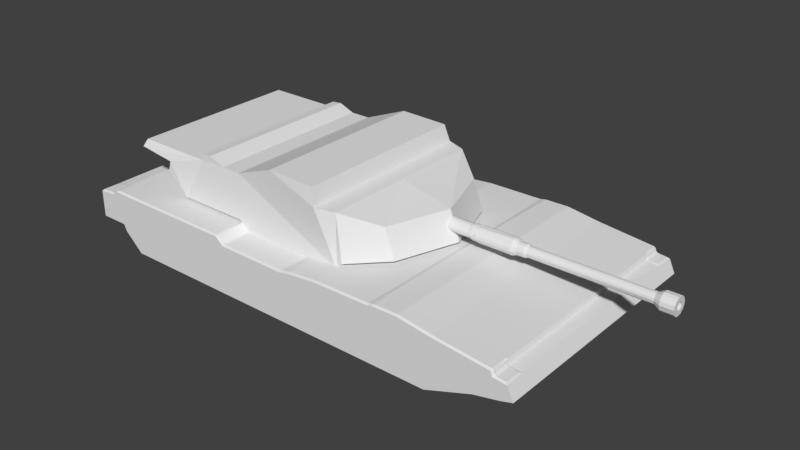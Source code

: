 # Source: Tank_basicV2WithUVMaps.blend  (saved by Blender 2.78.0; exported with 4.5.12 LTS)
import bpy
from mathutils import Matrix  # noqa: F401  (used for matrix-valued properties, if any)

bpy.ops.wm.read_factory_settings(use_empty=True)
scene = bpy.context.scene
scene.name = 'Scene'

# ---- collections
col_collection_1 = bpy.data.collections.new('Collection 1'); scene.collection.children.link(col_collection_1)

# ---- world
world_world = bpy.data.worlds.new('World'); scene.world = world_world
world_world.color = (0.05088, 0.05088, 0.05088)
world_world.use_sun_shadow = False
world_world.sun_shadow_jitter_overblur = 0.0
world_world.cycles.sampling_method = 'MANUAL'

# ---- meshes
me_wheels = bpy.data.meshes.new('Wheels')
me_wheels.from_pydata([(0.0, -2.314, 0.1473), (0.0, 2.367, 0.16), (0.0, 2.449, -0.03665), (0.0, 2.376, -0.2415), (0.0, 2.187, -0.3399), (0.0, 1.925, -0.2989), (0.0, 1.753, -0.1104), (0.0, 1.63, -0.2907), (0.0, 1.433, -0.3645), (0.0, 1.154, -0.2743), (0.0, 1.04, -0.07763), (0.0, 0.9577, -0.3071), (0.0, 0.761, -0.3481), (0.0, 0.4906, -0.2989), (0.0, 0.3595, -0.1104), (0.0, 0.2447, -0.2825), (0.0, 0.06443, -0.3399), (0.0, -0.2306, -0.2415), (0.0, -0.325, -0.08949), (0.0, -0.4515, -0.2831), (0.0, -0.6372, -0.3503), (0.0, -0.8625, -0.2792), (0.0, -1.009, -0.1172), (0.0, -1.088, -0.2594), (0.0, -1.278, -0.3345), (0.0, -1.574, -0.2713), (0.0, -1.7, -0.07368), (0.0, -1.827, -0.2673), (0.0, -2.048, -0.3306), (0.0, -2.254, -0.2673), (0.0, -2.373, -0.1094), (-1.5, -2.314, 0.1473), (-1.5, 2.367, 0.16), (-1.5, 2.449, -0.03665), (-1.5, 2.376, -0.2415), (-1.5, 2.187, -0.3399), (-1.5, 1.925, -0.2989), (-1.5, 1.753, -0.1104), (-1.5, 1.63, -0.2907), (-1.5, 1.433, -0.3645), (-1.5, 1.154, -0.2743), (-1.5, 1.04, -0.07763), (-1.5, 0.9577, -0.3071), (-1.5, 0.761, -0.3481), (-1.5, 0.4906, -0.2989), (-1.5, 0.3595, -0.1104), (-1.5, 0.2447, -0.2825), (-1.5, 0.06443, -0.3399), (-1.5, -0.2306, -0.2415), (-1.5, -0.325, -0.08949), (-1.5, -0.4515, -0.2831), (-1.5, -0.6372, -0.3503), (-1.5, -0.8625, -0.2792), (-1.5, -1.009, -0.1172), (-1.5, -1.088, -0.2594), (-1.5, -1.278, -0.3345), (-1.5, -1.574, -0.2713), (-1.5, -1.7, -0.07368), (-1.5, -1.827, -0.2673), (-1.5, -2.048, -0.3306), (-1.5, -2.254, -0.2673), (-1.5, -2.373, -0.1094), (1.5, -2.314, 0.1473), (1.5, 2.367, 0.16), (1.5, 2.449, -0.03665), (1.5, 2.376, -0.2415), (1.5, 2.187, -0.3399), (1.5, 1.925, -0.2989), (1.5, 1.753, -0.1104), (1.5, 1.63, -0.2907), (1.5, 1.433, -0.3645), (1.5, 1.154, -0.2743), (1.5, 1.04, -0.07763), (1.5, 0.9577, -0.3071), (1.5, 0.761, -0.3481), (1.5, 0.4906, -0.2989), (1.5, 0.3595, -0.1104), (1.5, 0.2447, -0.2825), (1.5, 0.06443, -0.3399), (1.5, -0.2306, -0.2415), (1.5, -0.325, -0.08949), (1.5, -0.4515, -0.2831), (1.5, -0.6372, -0.3503), (1.5, -0.8625, -0.2792), (1.5, -1.009, -0.1172), (1.5, -1.088, -0.2594), (1.5, -1.278, -0.3345), (1.5, -1.574, -0.2713), (1.5, -1.7, -0.07368), (1.5, -1.827, -0.2673), (1.5, -2.048, -0.3306), (1.5, -2.254, -0.2673), (1.5, -2.373, -0.1094)], [], [(28, 29, 60, 59), (15, 16, 47, 46), (2, 3, 34, 33), (29, 30, 61, 60), (16, 17, 48, 47), (3, 4, 35, 34), (17, 18, 49, 48), (4, 5, 36, 35), (30, 0, 31, 61), (18, 19, 50, 49), (5, 6, 37, 36), (19, 20, 51, 50), (6, 7, 38, 37), (20, 21, 52, 51), (7, 8, 39, 38), (21, 22, 53, 52), (8, 9, 40, 39), (22, 23, 54, 53), (9, 10, 41, 40), (23, 24, 55, 54), (10, 11, 42, 41), (24, 25, 56, 55), (11, 12, 43, 42), (25, 26, 57, 56), (12, 13, 44, 43), (26, 27, 58, 57), (13, 14, 45, 44), (0, 1, 32, 31), (27, 28, 59, 58), (14, 15, 46, 45), (1, 2, 33, 32), (29, 28, 90, 91), (16, 15, 77, 78), (3, 2, 64, 65), (30, 29, 91, 92), (17, 16, 78, 79), (4, 3, 65, 66), (18, 17, 79, 80), (5, 4, 66, 67), (0, 30, 92, 62), (19, 18, 80, 81), (6, 5, 67, 68), (20, 19, 81, 82), (7, 6, 68, 69), (21, 20, 82, 83), (8, 7, 69, 70), (22, 21, 83, 84), (9, 8, 70, 71), (23, 22, 84, 85), (10, 9, 71, 72), (24, 23, 85, 86), (11, 10, 72, 73), (25, 24, 86, 87), (12, 11, 73, 74), (26, 25, 87, 88), (13, 12, 74, 75), (27, 26, 88, 89), (14, 13, 75, 76), (1, 0, 62, 63), (28, 27, 89, 90), (15, 14, 76, 77), (2, 1, 63, 64), (62, 92, 91, 90, 89, 88, 87, 86, 85, 84, 83, 82, 81, 80, 79, 78, 77, 76, 75, 74, 73, 72, 71, 70, 69, 68, 67, 66, 65, 64, 63), (31, 32, 33, 34, 35, 36, 37, 38, 39, 40, 41, 42, 43, 44, 45, 46, 47, 48, 49, 50, 51, 52, 53, 54, 55, 56, 57, 58, 59, 60, 61)])
_uv = me_wheels.uv_layers.new(name='UVMap')
_uv.uv.foreach_set('vector', [0.7386, 0.5859, 0.7119, 0.5859, 0.7119, 0.3906, 0.7386, 0.3906, 0.5891, 0.5859, 0.6126, 0.5859, 0.6126, 0.7811, 0.5891, 0.7811, 0.8356, 0.5859, 0.8637, 0.5859, 0.8637, 0.7811, 0.8356, 0.7811, 0.7675, 0.5859, 0.784, 0.5859, 0.784, 0.7811, 0.7675, 0.7811, 0.6126, 0.5859, 0.651, 0.5859, 0.651, 0.7811, 0.6126, 0.7811, 0.6082, 0.1953, 0.5835, 0.1953, 0.5835, 0.0, 0.6082, 0.0, 0.9835, 0.5859, 1.0, 0.5859, 1.0, 0.7811, 0.9835, 0.7811, 0.5835, 0.1953, 0.5494, 0.1953, 0.5494, 1.552e-08, 0.5835, 0.0, 0.784, 0.5859, 0.8184, 0.5859, 0.8184, 0.7811, 0.784, 0.7811, 0.895, 0.5859, 0.9251, 0.5859, 0.9251, 0.7811, 0.895, 0.7811, 0.5494, 0.1953, 0.5271, 0.1953, 0.5271, 1.552e-08, 0.5494, 1.552e-08, 0.6807, 0.1953, 0.6564, 0.1953, 0.6564, 0.0, 0.6807, 0.0, 0.9835, 0.5859, 0.9552, 0.5859, 0.9552, 0.3906, 0.9835, 0.3906, 0.6564, 0.1953, 0.6271, 0.1953, 0.6271, 0.0, 0.6564, 0.0, 0.5271, 0.5859, 0.5528, 0.5859, 0.5528, 0.7811, 0.5271, 0.7811, 0.6271, 0.1953, 0.6082, 0.1953, 0.6082, 0.0, 0.6271, 0.0, 0.5528, 0.5859, 0.5891, 0.5859, 0.5891, 0.7811, 0.5528, 0.7811, 0.09104, 0.8047, 0.06982, 0.8047, 0.06982, 0.6094, 0.09104, 0.6094, 0.02687, 0.8047, 0.04846, 0.8047, 0.04846, 1.0, 0.02687, 1.0, 0.6807, 0.1953, 0.7055, 0.1953, 0.7055, 0.3906, 0.6807, 0.3906, 0.8637, 0.5859, 0.895, 0.5859, 0.895, 0.7811, 0.8637, 0.7811, 0.7055, 0.1953, 0.7441, 0.1953, 0.7441, 0.3906, 0.7055, 0.3906, 0.651, 0.5859, 0.6767, 0.5859, 0.6767, 0.7811, 0.651, 0.7811, 0.04846, 0.8047, 0.06982, 0.8047, 0.06982, 1.0, 0.04846, 1.0, 0.6767, 0.5859, 0.7119, 0.5859, 0.7119, 0.7811, 0.6767, 0.7811, 0.9552, 0.5859, 0.9251, 0.5859, 0.9251, 0.3906, 0.9552, 0.3906, 0.09104, 0.8047, 0.1111, 0.8047, 0.1111, 1.0, 0.09104, 1.0, 0.1955, 0.6094, 0.1955, 3.104e-08, 0.391, 0.0, 0.391, 0.6094, 0.7675, 0.5859, 0.7386, 0.5859, 0.7386, 0.3906, 0.7675, 0.3906, 3.011e-08, 0.8047, 0.02687, 0.8047, 0.02687, 1.0, 6.216e-08, 1.0, 0.8184, 0.5859, 0.8356, 0.5859, 0.8356, 0.7811, 0.8184, 0.7811, 0.7119, 0.5859, 0.7386, 0.5859, 0.7386, 0.7811, 0.7119, 0.7811, 0.6126, 0.5859, 0.5891, 0.5859, 0.5891, 0.3906, 0.6126, 0.3906, 0.8637, 0.5859, 0.8356, 0.5859, 0.8356, 0.3906, 0.8637, 0.3906, 0.784, 0.5859, 0.7675, 0.5859, 0.7675, 0.3906, 0.784, 0.3906, 0.651, 0.5859, 0.6126, 0.5859, 0.6126, 0.3906, 0.651, 0.3906, 0.5835, 0.1953, 0.6082, 0.1953, 0.6082, 0.3906, 0.5835, 0.3906, 1.0, 0.5859, 0.9835, 0.5859, 0.9835, 0.3906, 1.0, 0.3906, 0.5494, 0.1953, 0.5835, 0.1953, 0.5835, 0.3906, 0.5494, 0.3906, 0.8184, 0.5859, 0.784, 0.5859, 0.784, 0.3906, 0.8184, 0.3906, 0.9251, 0.5859, 0.895, 0.5859, 0.895, 0.3906, 0.9251, 0.3906, 0.5271, 0.1953, 0.5494, 0.1953, 0.5494, 0.3906, 0.5271, 0.3906, 0.6564, 0.1953, 0.6807, 0.1953, 0.6807, 0.3906, 0.6564, 0.3906, 0.9552, 0.5859, 0.9835, 0.5859, 0.9835, 0.7811, 0.9552, 0.7811, 0.6271, 0.1953, 0.6564, 0.1953, 0.6564, 0.3906, 0.6271, 0.3906, 0.5528, 0.5859, 0.5271, 0.5859, 0.5271, 0.3906, 0.5528, 0.3906, 0.6082, 0.1953, 0.6271, 0.1953, 0.6271, 0.3906, 0.6082, 0.3906, 0.5891, 0.5859, 0.5528, 0.5859, 0.5528, 0.3906, 0.5891, 0.3906, 0.06982, 0.8047, 0.09104, 0.8047, 0.09104, 1.0, 0.06982, 1.0, 0.04846, 0.8047, 0.02687, 0.8047, 0.02687, 0.6094, 0.04846, 0.6094, 0.7055, 0.1953, 0.6807, 0.1953, 0.6807, 1.552e-08, 0.7055, 1.552e-08, 0.895, 0.5859, 0.8637, 0.5859, 0.8637, 0.3906, 0.895, 0.3906, 0.7441, 0.1953, 0.7055, 0.1953, 0.7055, 1.552e-08, 0.7441, 0.0, 0.6767, 0.5859, 0.651, 0.5859, 0.651, 0.3906, 0.6767, 0.3906, 0.06982, 0.8047, 0.04846, 0.8047, 0.04846, 0.6094, 0.06982, 0.6094, 0.7119, 0.5859, 0.6767, 0.5859, 0.6767, 0.3906, 0.7119, 0.3906, 0.9251, 0.5859, 0.9552, 0.5859, 0.9552, 0.7811, 0.9251, 0.7811, 0.1111, 0.8047, 0.09104, 0.8047, 0.09104, 0.6094, 0.1111, 0.6094, 0.1955, 3.104e-08, 0.1955, 0.6094, 6.216e-08, 0.6094, 0.0, 6.208e-08, 0.7386, 0.5859, 0.7675, 0.5859, 0.7675, 0.7811, 0.7386, 0.7811, 0.02687, 0.8047, 3.011e-08, 0.8047, 0.0, 0.6094, 0.02687, 0.6094, 0.8356, 0.5859, 0.8184, 0.5859, 0.8184, 0.3906, 0.8356, 0.3906, 0.5271, 0.62, 0.4937, 0.6279, 0.4731, 0.6124, 0.4647, 0.5856, 0.4729, 0.5568, 0.4981, 0.5403, 0.4723, 0.5239, 0.464, 0.4853, 0.4737, 0.4606, 0.4922, 0.4502, 0.471, 0.4313, 0.4617, 0.402, 0.4704, 0.3777, 0.4956, 0.3612, 0.4757, 0.349, 0.4628, 0.3106, 0.4702, 0.2871, 0.4926, 0.2721, 0.468, 0.2551, 0.4615, 0.2199, 0.4667, 0.1943, 0.4966, 0.1835, 0.4709, 0.1687, 0.4591, 0.1324, 0.4686, 0.1068, 0.4921, 0.09072, 0.4675, 0.06838, 0.462, 0.03425, 0.4748, 0.009675, 0.5015, 0.0, 0.5271, 0.0106, 0.4591, 0.007852, 0.4591, 0.6173, 0.4334, 0.6279, 0.4067, 0.6182, 0.394, 0.5936, 0.3994, 0.5595, 0.4241, 0.5372, 0.4006, 0.5211, 0.391, 0.4955, 0.4029, 0.4592, 0.4286, 0.4443, 0.3987, 0.4336, 0.3934, 0.408, 0.3999, 0.3728, 0.4245, 0.3558, 0.4022, 0.3408, 0.3947, 0.3173, 0.4077, 0.2789, 0.4275, 0.2667, 0.4023, 0.2501, 0.3936, 0.2259, 0.403, 0.1966, 0.4242, 0.1776, 0.4056, 0.1673, 0.3959, 0.1426, 0.4043, 0.104, 0.4301, 0.08761, 0.4049, 0.07108, 0.3967, 0.04224, 0.405, 0.0155, 0.4256, 0.0])
me_wheels.use_remesh_preserve_volume = False
me_wheels.use_remesh_preserve_attributes = False
me_wheels.use_mirror_vertex_groups = False
me_wheels.update()
me_turretbasemesh = bpy.data.meshes.new('TurretBaseMesh')
me_turretbasemesh.from_pydata([(7.818e-09, -0.7713, -0.2697), (7.818e-09, 0.9882, -0.2413), (7.818e-09, 1.074, -0.1132), (7.818e-09, 1.917, -0.1028), (7.818e-09, 1.752, 0.3639), (7.818e-09, 0.8924, 0.5631), (7.818e-09, 0.5794, 0.5802), (7.818e-09, 0.5111, 0.8477), (7.818e-09, -0.2857, 0.8647), (7.818e-09, -0.9914, 0.5916), (7.818e-09, -1.316, 0.5916), (7.818e-09, -1.578, 0.694), (7.818e-09, -1.748, 0.6769), (7.818e-09, -1.754, 0.5802), (7.818e-09, -3.014, 0.581), (7.818e-09, -3.005, 0.495), (7.818e-09, -2.388, 0.4172), (7.818e-09, -2.427, 0.2777), (7.818e-09, -2.07, -0.08268), (7.818e-09, -0.8925, -0.08674), (-1.5, -0.7713, -0.2697), (-1.5, 0.9882, -0.2413), (-1.5, 1.074, -0.1132), (-1.0, 1.583, -0.1033), (-1.0, 1.417, 0.3633), (-1.4, 0.8924, 0.5631), (-1.5, 0.5794, 0.5802), (-1.45, 0.5111, 0.8477), (-1.45, -0.2857, 0.8647), (-1.4, -0.9914, 0.5916), (-1.4, -1.316, 0.5916), (-1.4, -1.578, 0.694), (-1.4, -1.748, 0.6769), (-1.4, -1.754, 0.5802), (-1.4, -3.014, 0.581), (-1.5, -3.005, 0.495), (-1.5, -2.388, 0.4172), (-1.5, -2.427, 0.2777), (-1.5, -2.07, -0.08268), (-1.5, -0.8925, -0.08674), (1.5, -0.7713, -0.2697), (1.5, 0.9882, -0.2413), (1.5, 1.074, -0.1132), (1.0, 1.583, -0.1033), (1.0, 1.417, 0.3633), (1.4, 0.8924, 0.5631), (1.5, 0.5794, 0.5802), (1.45, 0.5111, 0.8477), (1.45, -0.2857, 0.8647), (1.4, -0.9914, 0.5916), (1.4, -1.316, 0.5916), (1.4, -1.578, 0.694), (1.4, -1.748, 0.6769), (1.4, -1.754, 0.5802), (1.4, -3.014, 0.581), (1.5, -3.005, 0.495), (1.5, -2.388, 0.4172), (1.5, -2.427, 0.2777), (1.5, -2.07, -0.08268), (1.5, -0.8925, -0.08674)], [], [(13, 33, 34, 14), (6, 26, 27, 7), (14, 34, 35, 15), (7, 27, 28, 8), (0, 20, 21, 1), (15, 35, 36, 16), (8, 28, 29, 9), (1, 21, 22, 2), (16, 36, 37, 17), (9, 29, 30, 10), (2, 22, 23, 3), (17, 37, 38, 18), (10, 30, 31, 11), (3, 23, 24, 4), (18, 38, 39, 19), (11, 31, 32, 12), (4, 24, 25, 5), (12, 32, 33, 13), (5, 25, 26, 6), (19, 39, 20, 0), (14, 54, 53, 13), (7, 47, 46, 6), (15, 55, 54, 14), (8, 48, 47, 7), (1, 41, 40, 0), (16, 56, 55, 15), (9, 49, 48, 8), (2, 42, 41, 1), (17, 57, 56, 16), (10, 50, 49, 9), (3, 43, 42, 2), (18, 58, 57, 17), (11, 51, 50, 10), (4, 44, 43, 3), (19, 59, 58, 18), (12, 52, 51, 11), (5, 45, 44, 4), (13, 53, 52, 12), (6, 46, 45, 5), (0, 40, 59, 19), (49, 50, 51, 52, 53, 54, 55, 56, 57, 58, 59), (40, 41, 42, 45, 46, 47, 48, 49, 59), (42, 43, 44, 45), (22, 25, 24, 23), (20, 39, 29, 28, 27, 26, 25, 22, 21), (29, 39, 38, 37, 36, 35, 34, 33, 32, 31, 30)])
_uv = me_turretbasemesh.uv_layers.new(name='UVMap')
_uv.uv.foreach_set('vector', [0.6645, 0.4326, 0.6598, 0.5417, 0.5562, 0.5683, 0.5514, 0.4319, 0.8669, 0.437, 0.8514, 0.543, 0.8352, 0.5265, 0.8447, 0.4364, 0.5514, 0.4319, 0.5562, 0.5683, 0.548, 0.5781, 0.543, 0.4322, 0.8447, 0.4364, 0.8352, 0.5265, 0.788, 0.5351, 0.7846, 0.4345, 0.2823, 0.4335, 0.2835, 0.5818, 0.1091, 0.583, 0.1082, 0.4343, 0.543, 0.4322, 0.548, 0.5781, 0.4862, 0.5796, 0.4834, 0.4325, 0.7846, 0.4345, 0.788, 0.5351, 0.7327, 0.5479, 0.7322, 0.4334, 0.1082, 0.4343, 0.1091, 0.583, 0.09381, 0.5831, 0.09291, 0.4344, 0.4834, 0.4325, 0.4862, 0.5796, 0.4719, 0.5797, 0.4693, 0.4327, 0.7322, 0.4334, 0.7327, 0.5479, 0.705, 0.549, 0.7079, 0.433, 0.09291, 0.4344, 0.09381, 0.5831, 0.04306, 0.5338, 0.009316, 0.4349, 0.4693, 0.4327, 0.4719, 0.5797, 0.4218, 0.5805, 0.4197, 0.4329, 0.7079, 0.433, 0.705, 0.549, 0.6813, 0.5441, 0.6855, 0.4327, 0.991, 0.4513, 0.959, 0.5265, 0.9224, 0.5153, 0.9543, 0.4401, 0.4197, 0.4329, 0.4218, 0.5805, 0.3052, 0.5817, 0.304, 0.4334, 0.6855, 0.4327, 0.6813, 0.5441, 0.6677, 0.5451, 0.6724, 0.4326, 0.9543, 0.4401, 0.9224, 0.5153, 0.8761, 0.5401, 0.8892, 0.4377, 0.6724, 0.4326, 0.6677, 0.5451, 0.6598, 0.5417, 0.6645, 0.4326, 0.8892, 0.4377, 0.8761, 0.5401, 0.8514, 0.543, 0.8669, 0.437, 0.304, 0.4334, 0.3052, 0.5817, 0.2835, 0.5818, 0.2823, 0.4335, 0.5514, 0.4319, 0.555, 0.2972, 0.6649, 0.3242, 0.6645, 0.4326, 0.8447, 0.4364, 0.8414, 0.3448, 0.8584, 0.3283, 0.8669, 0.437, 0.543, 0.4322, 0.5469, 0.287, 0.555, 0.2972, 0.5514, 0.4319, 0.7846, 0.4345, 0.7925, 0.3358, 0.8414, 0.3448, 0.8447, 0.4364, 0.1082, 0.4343, 0.1074, 0.2856, 0.282, 0.2848, 0.2823, 0.4335, 0.4834, 0.4325, 0.4852, 0.2857, 0.5469, 0.287, 0.543, 0.4322, 0.7322, 0.4334, 0.7371, 0.3209, 0.7925, 0.3358, 0.7846, 0.4345, 0.09291, 0.4344, 0.09216, 0.2857, 0.1074, 0.2856, 0.1082, 0.4343, 0.4693, 0.4327, 0.4709, 0.2855, 0.4852, 0.2857, 0.4834, 0.4325, 0.7079, 0.433, 0.7094, 0.3186, 0.7371, 0.3209, 0.7322, 0.4334, 0.009316, 0.4349, 0.04193, 0.3355, 0.09216, 0.2857, 0.09291, 0.4344, 0.4197, 0.4329, 0.4207, 0.285, 0.4709, 0.2855, 0.4693, 0.4327, 0.6855, 0.4327, 0.6862, 0.3225, 0.7094, 0.3186, 0.7079, 0.433, 0.9543, 0.4401, 0.9285, 0.3617, 0.9663, 0.3535, 0.9922, 0.4319, 0.304, 0.4334, 0.3038, 0.2848, 0.4207, 0.285, 0.4197, 0.4329, 0.6724, 0.4326, 0.6727, 0.3212, 0.6862, 0.3225, 0.6855, 0.4327, 0.8892, 0.4377, 0.8832, 0.3327, 0.9285, 0.3617, 0.9543, 0.4401, 0.6645, 0.4326, 0.6649, 0.3242, 0.6727, 0.3212, 0.6724, 0.4326, 0.8669, 0.437, 0.8584, 0.3283, 0.8832, 0.3327, 0.8892, 0.4377, 0.2823, 0.4335, 0.282, 0.2848, 0.3038, 0.2848, 0.304, 0.4334, 0.7371, 0.3209, 0.7094, 0.3186, 0.6862, 0.3225, 0.6727, 0.3212, 0.6649, 0.3242, 0.555, 0.2972, 0.5596, 0.2837, 0.6214, 0.2938, 0.6197, 0.2832, 0.6498, 0.2567, 0.7483, 0.2623, 0.7584, 0.2502, 0.9011, 0.2704, 0.9055, 0.2806, 0.8832, 0.3327, 0.8584, 0.3283, 0.8414, 0.3448, 0.7925, 0.3358, 0.7371, 0.3209, 0.7483, 0.2623, 0.9288, 0.3016, 0.9633, 0.3451, 0.9285, 0.3617, 0.8832, 0.3327, 0.9181, 0.5739, 0.8761, 0.5401, 0.9224, 0.5153, 0.9551, 0.5341, 0.7517, 0.6181, 0.7419, 0.606, 0.7327, 0.5479, 0.788, 0.5351, 0.8352, 0.5265, 0.8514, 0.543, 0.8761, 0.5401, 0.8959, 0.5918, 0.8912, 0.6017, 0.7327, 0.5479, 0.7419, 0.606, 0.6436, 0.6083, 0.6154, 0.5819, 0.6175, 0.5714, 0.5604, 0.581, 0.5562, 0.5683, 0.6598, 0.5417, 0.6677, 0.5451, 0.6813, 0.5441, 0.705, 0.549])
me_turretbasemesh.use_remesh_preserve_volume = False
me_turretbasemesh.use_remesh_preserve_attributes = False
me_turretbasemesh.use_mirror_vertex_groups = False
me_turretbasemesh.update()
me_basemesh = bpy.data.meshes.new('BaseMesh')
me_basemesh.from_pydata([(0.0, -3.317, -0.635), (0.0, 2.256, -0.6418), (0.0, 3.005, -0.3687), (0.0, 3.406, -0.2785), (0.0, 3.603, -0.2211), (0.0, 3.496, 0.008333), (0.0, 3.305, 0.02825), (0.0, 3.283, 0.1075), (0.0, 2.366, 0.2037), (0.0, 1.819, 0.2834), (0.0, 1.41, 0.2777), (0.0, 1.339, 0.2573), (0.0, 0.4104, 0.2485), (0.0, -0.08284, 0.2011), (0.0, -0.2346, 0.1679), (0.0, -1.378, 0.1774), (0.0, -1.506, 0.2865), (0.0, -3.758, 0.3007), (0.0, -3.863, 0.2296), (0.0, -4.133, 0.2106), (0.0, -4.133, -0.2447), (0.0, -3.673, -0.2447), (0.0, -3.621, -0.3538), (2.0, -3.317, -0.635), (2.0, 2.256, -0.6418), (2.0, 3.005, -0.3687), (2.0, 3.406, -0.2785), (2.0, 3.603, -0.2211), (2.0, -4.133, -0.2447), (2.0, -3.673, -0.2447), (2.0, -3.621, -0.3538), (-2.0, -3.317, -0.635), (-2.0, 2.256, -0.6418), (-2.0, 3.005, -0.3687), (-2.0, 3.406, -0.2785), (-2.0, 3.603, -0.2211), (-2.0, -4.133, -0.2447), (-2.0, -3.673, -0.2447), (-2.0, -3.621, -0.3538), (2.0, -0.5303, -0.6384), (2.0, -1.924, -0.6367), (2.0, 0.8629, -0.6401), (-2.0, -0.5303, -0.6384), (-2.0, 0.8629, -0.6401), (-2.0, -1.924, -0.6367), (-1.7, -3.621, -0.3538), (-1.7, -3.317, -0.635), (-1.7, 2.256, -0.6418), (-1.7, 3.005, -0.3687), (-1.7, 3.406, -0.2785), (-1.7, 3.603, -0.2211), (-1.7, -4.133, -0.2447), (-1.7, -3.673, -0.2447), (1.7, -3.317, -0.635), (1.7, -3.621, -0.3538), (1.7, 3.005, -0.3687), (1.7, 2.256, -0.6418), (1.7, 3.406, -0.2785), (1.7, 3.603, -0.2211), (1.7, -4.133, -0.2447), (1.7, -3.673, -0.2447), (1.974, 3.476, 0.01051), (2.0, 3.507, -0.0142), (1.974, 3.327, 0.02596), (1.974, 3.299, 0.04961), (2.0, 3.284, 0.007075), (1.974, 3.289, 0.0861), (1.974, 3.261, 0.1098), (2.0, 3.263, 0.08362), (1.974, 2.384, 0.2018), (1.974, 2.348, 0.2063), (2.0, 2.362, 0.1781), (1.974, 1.837, 0.2807), (1.974, 1.801, 0.2831), (2.0, 1.818, 0.2575), (1.974, 1.428, 0.2779), (1.974, 1.392, 0.2725), (2.0, 1.394, 0.2516), (1.974, 1.357, 0.2624), (1.974, 1.321, 0.2571), (2.0, 1.334, 0.2314), (1.974, 0.4287, 0.2487), (1.974, 0.3922, 0.2468), (2.0, 0.4235, 0.2228), (1.974, -0.06463, 0.2029), (1.974, -0.1007, 0.1972), (2.0, -0.08713, 0.1737), (1.974, -0.2167, 0.1718), (1.974, -0.253, 0.1681), (2.0, -0.2451, 0.1392), (1.974, -1.358, 0.1772), (1.974, -1.392, 0.19), (2.0, -1.384, 0.1491), (1.974, -1.491, 0.2739), (1.974, -1.525, 0.2866), (2.0, -1.517, 0.262), (1.974, -3.739, 0.3006), (1.974, -3.774, 0.2899), (2.0, -3.754, 0.2745), (1.974, -3.847, 0.2402), (1.974, -3.882, 0.2282), (2.0, -3.85, 0.2072), (1.974, -4.108, 0.2123), (2.0, -4.133, 0.1881), (-1.974, 3.476, 0.01051), (-2.0, 3.507, -0.0142), (-1.974, 3.327, 0.02596), (-2.0, 3.284, 0.007075), (-1.974, 3.299, 0.04961), (-1.974, 3.289, 0.0861), (-2.0, 3.263, 0.08362), (-1.974, 3.261, 0.1098), (-2.0, 2.362, 0.1781), (-1.974, 2.348, 0.2063), (-1.974, 2.384, 0.2018), (-1.974, 1.837, 0.2807), (-2.0, 1.818, 0.2575), (-1.974, 1.801, 0.2831), (-1.974, 1.428, 0.2779), (-2.0, 1.394, 0.2516), (-1.974, 1.392, 0.2725), (-1.974, 1.357, 0.2624), (-2.0, 1.334, 0.2314), (-1.974, 1.321, 0.2571), (-1.974, 0.4287, 0.2487), (-2.0, 0.4235, 0.2228), (-1.974, 0.3922, 0.2468), (-1.974, -0.06463, 0.2029), (-2.0, -0.08713, 0.1737), (-1.974, -0.1007, 0.1972), (-1.974, -0.2167, 0.1718), (-2.0, -0.2451, 0.1392), (-1.974, -0.253, 0.1681), (-1.974, -1.358, 0.1772), (-2.0, -1.384, 0.1491), (-1.974, -1.392, 0.19), (-2.0, -1.517, 0.262), (-1.974, -1.525, 0.2866), (-1.974, -1.491, 0.2739), (-1.974, -3.739, 0.3006), (-2.0, -3.754, 0.2745), (-1.974, -3.774, 0.2899), (-1.974, -3.847, 0.2402), (-2.0, -3.85, 0.2072), (-1.974, -3.882, 0.2282), (-1.974, -4.108, 0.2123), (-2.0, -4.133, 0.1881), (-1.718, 2.348, 0.2063), (-1.68, 2.366, 0.2037), (-1.718, 2.384, 0.2018), (-1.718, 1.837, 0.2807), (-1.718, 1.801, 0.2831), (-1.68, 1.819, 0.2834), (-1.718, -1.525, 0.2866), (-1.68, -1.506, 0.2865), (-1.718, -1.491, 0.2739), (-1.718, -3.739, 0.3006), (-1.718, -3.774, 0.2899), (-1.68, -3.758, 0.3007), (-1.718, 1.428, 0.2779), (-1.718, 1.392, 0.2725), (-1.68, 1.41, 0.2777), (-1.718, -3.847, 0.2402), (-1.718, -3.882, 0.2282), (-1.68, -3.863, 0.2296), (-1.718, 1.357, 0.2624), (-1.718, 1.321, 0.2571), (-1.68, 1.339, 0.2573), (-1.718, -4.108, 0.2123), (-1.68, -4.133, 0.1981), (-1.718, 0.4287, 0.2487), (-1.718, 0.3922, 0.2468), (-1.68, 0.4104, 0.2485), (-1.718, 3.476, 0.01051), (-1.682, 3.503, -0.004892), (-1.718, -0.06463, 0.2029), (-1.718, -0.1007, 0.1972), (-1.68, -0.08284, 0.2011), (-1.718, 3.327, 0.02596), (-1.718, 3.299, 0.04961), (-1.68, 3.305, 0.02825), (-1.718, -0.2167, 0.1718), (-1.718, -0.253, 0.1681), (-1.68, -0.2346, 0.1679), (-1.718, 3.289, 0.0861), (-1.718, 3.261, 0.1098), (-1.68, 3.283, 0.1075), (-1.718, -1.358, 0.1772), (-1.718, -1.392, 0.19), (-1.68, -1.378, 0.1774), (1.718, 1.837, 0.2807), (1.68, 1.819, 0.2834), (1.718, 1.801, 0.2831), (1.718, 2.348, 0.2063), (1.718, 2.384, 0.2018), (1.68, 2.366, 0.2037), (1.718, -3.739, 0.3006), (1.68, -3.758, 0.3007), (1.718, -3.774, 0.2899), (1.718, -1.525, 0.2866), (1.718, -1.491, 0.2739), (1.68, -1.506, 0.2865), (1.718, 1.428, 0.2779), (1.68, 1.41, 0.2777), (1.718, 1.392, 0.2725), (1.718, -3.847, 0.2402), (1.68, -3.863, 0.2296), (1.718, -3.882, 0.2282), (1.718, 1.357, 0.2624), (1.68, 1.339, 0.2573), (1.718, 1.321, 0.2571), (1.718, -4.108, 0.2123), (1.68, -4.133, 0.1981), (1.718, 0.4287, 0.2487), (1.68, 0.4104, 0.2485), (1.718, 0.3922, 0.2468), (1.682, 3.503, -0.004892), (1.718, 3.476, 0.01051), (1.718, -0.06463, 0.2029), (1.68, -0.08284, 0.2011), (1.718, -0.1007, 0.1972), (1.718, 3.327, 0.02596), (1.68, 3.305, 0.02825), (1.718, 3.299, 0.04961), (1.718, -0.2167, 0.1718), (1.68, -0.2346, 0.1679), (1.718, -0.253, 0.1681), (1.718, 3.289, 0.0861), (1.68, 3.283, 0.1075), (1.718, 3.261, 0.1098), (1.718, -1.358, 0.1772), (1.68, -1.378, 0.1774), (1.718, -1.392, 0.19)], [], [(192, 202, 75, 73), (54, 53, 23, 30), (56, 55, 25, 24), (98, 101, 103, 28, 29), (77, 80, 83, 41), (55, 57, 26, 25), (207, 211, 102, 100), (210, 213, 81, 79), (57, 58, 27, 26), (212, 59, 28, 103), (83, 86, 89, 39, 41), (24, 25, 26, 27, 62, 65, 68, 71), (32, 112, 110, 107, 105, 35, 34, 33), (220, 224, 87, 85), (223, 227, 66, 64), (59, 60, 29, 28), (89, 92, 95, 40, 39), (229, 194, 69, 67), (60, 54, 30, 29), (232, 200, 93, 91), (41, 24, 71, 74, 77), (53, 56, 24, 41, 39, 40, 23), (95, 98, 29, 30, 23, 40), (43, 119, 116, 112, 32), (46, 45, 38, 31), (48, 47, 32, 33), (136, 44, 31, 38, 37, 140), (165, 160, 120, 121), (49, 48, 33, 34), (140, 37, 36, 146, 143), (119, 43, 125, 122), (50, 49, 34, 35), (51, 169, 146, 36), (175, 171, 126, 127), (184, 179, 108, 109), (8, 7, 186, 148), (125, 43, 42, 131, 128), (174, 50, 35, 105), (52, 51, 36, 37), (187, 182, 132, 133), (149, 185, 111, 114), (45, 52, 37, 38), (131, 42, 44, 136, 134), (150, 147, 113, 115), (47, 46, 31, 44, 42, 43, 32), (156, 153, 137, 139), (198, 205, 99, 97), (199, 196, 96, 94), (226, 230, 90, 88), (215, 218, 84, 82), (204, 208, 78, 76), (193, 190, 72, 70), (217, 221, 63, 61), (178, 173, 104, 106), (159, 151, 117, 118), (170, 166, 123, 124), (181, 176, 129, 130), (155, 188, 135, 138), (162, 157, 141, 142), (168, 163, 144, 145), (17, 16, 154, 158), (1, 0, 46, 47), (9, 8, 148, 152), (9, 10, 203, 191), (22, 21, 52, 45), (15, 14, 183, 189), (7, 6, 180, 186), (21, 20, 51, 52), (14, 13, 177, 183), (5, 4, 50, 174), (13, 12, 172, 177), (6, 5, 174, 180), (20, 19, 169, 51), (12, 11, 167, 172), (4, 3, 49, 50), (19, 18, 164, 169), (11, 10, 161, 167), (3, 2, 48, 49), (16, 15, 189, 154), (18, 17, 158, 164), (2, 1, 47, 48), (0, 22, 45, 46), (10, 9, 152, 161), (10, 11, 209, 203), (0, 1, 56, 53), (17, 18, 206, 197), (21, 22, 54, 60), (14, 15, 231, 225), (6, 7, 228, 222), (20, 21, 60, 59), (4, 5, 216, 58), (5, 6, 222, 216), (12, 13, 219, 214), (13, 14, 225, 219), (19, 20, 59, 212), (11, 12, 214, 209), (3, 4, 58, 57), (18, 19, 212, 206), (16, 17, 197, 201), (2, 3, 57, 55), (8, 9, 191, 195), (15, 16, 201, 231), (1, 2, 55, 56), (22, 0, 53, 54), (7, 8, 195, 228), (63, 64, 65), (66, 67, 68), (69, 70, 71), (72, 73, 74), (75, 76, 77), (78, 79, 80), (81, 82, 83), (84, 85, 86), (87, 88, 89), (90, 91, 92), (93, 94, 95), (96, 97, 98), (99, 100, 101), (106, 107, 108), (109, 110, 111), (112, 113, 114), (115, 116, 117), (118, 119, 120), (121, 122, 123), (124, 125, 126), (127, 128, 129), (130, 131, 132), (133, 134, 135), (136, 137, 138), (139, 140, 141), (142, 143, 144), (147, 148, 149), (150, 151, 152), (153, 154, 155), (156, 157, 158), (159, 160, 161), (162, 163, 164), (165, 166, 167), (170, 171, 172), (175, 176, 177), (178, 179, 180), (181, 182, 183), (184, 185, 186), (187, 188, 189), (190, 191, 192), (193, 194, 195), (196, 197, 198), (199, 200, 201), (202, 203, 204), (205, 206, 207), (208, 209, 210), (213, 214, 215), (218, 219, 220), (221, 222, 223), (224, 225, 226), (227, 228, 229), (230, 231, 232), (61, 63, 65, 62), (64, 66, 68, 65), (67, 69, 71, 68), (70, 72, 74, 71), (73, 75, 77, 74), (76, 78, 80, 77), (79, 81, 83, 80), (82, 84, 86, 83), (85, 87, 89, 86), (88, 90, 92, 89), (91, 93, 95, 92), (94, 96, 98, 95), (97, 99, 101, 98), (100, 102, 103, 101), (192, 73, 72, 190), (198, 97, 96, 196), (204, 76, 75, 202), (207, 100, 99, 205), (210, 79, 78, 208), (212, 103, 102, 211), (215, 82, 81, 213), (217, 61, 62, 216), (220, 85, 84, 218), (223, 64, 63, 221), (226, 88, 87, 224), (229, 67, 66, 227), (232, 91, 90, 230), (105, 107, 106, 104), (107, 110, 109, 108), (110, 112, 114, 111), (112, 116, 115, 113), (116, 119, 118, 117), (119, 122, 121, 120), (122, 125, 124, 123), (125, 128, 127, 126), (128, 131, 130, 129), (131, 134, 133, 132), (134, 136, 138, 135), (136, 140, 139, 137), (140, 143, 142, 141), (143, 146, 145, 144), (149, 114, 113, 147), (155, 138, 137, 153), (117, 151, 150, 115), (141, 157, 156, 139), (120, 160, 159, 118), (144, 163, 162, 142), (123, 166, 165, 121), (146, 169, 168, 145), (126, 171, 170, 124), (104, 173, 174, 105), (129, 176, 175, 127), (108, 179, 178, 106), (132, 182, 181, 130), (111, 185, 184, 109), (135, 188, 187, 133), (188, 155, 154, 189), (185, 149, 148, 186), (182, 187, 189, 183), (179, 184, 186, 180), (176, 181, 183, 177), (173, 178, 180, 174), (171, 175, 177, 172), (166, 170, 172, 167), (163, 168, 169, 164), (160, 165, 167, 161), (157, 162, 164, 158), (151, 159, 161, 152), (153, 156, 158, 154), (147, 150, 152, 148), (69, 194, 193, 70), (93, 200, 199, 94), (200, 232, 231, 201), (194, 229, 228, 195), (230, 226, 225, 231), (227, 223, 222, 228), (224, 220, 219, 225), (221, 217, 216, 222), (218, 215, 214, 219), (213, 210, 209, 214), (211, 207, 206, 212), (208, 204, 203, 209), (205, 198, 197, 206), (202, 192, 191, 203), (196, 199, 201, 197), (190, 193, 195, 191), (58, 216, 62, 27)])
_uv = me_basemesh.uv_layers.new(name='UVMap')
_uv.uv.foreach_set('vector', [0.6244, 0.5969, 0.646, 0.5972, 0.6459, 0.6122, 0.6242, 0.6115, 0.07471, 0.601, 0.09915, 0.6008, 0.09931, 0.6185, 0.07486, 0.6187, 0.4276, 0.5976, 0.4745, 0.5966, 0.475, 0.6142, 0.4279, 0.6152, 0.9589, 0.6225, 0.9656, 0.6248, 0.9837, 0.6241, 0.9866, 0.651, 0.9581, 0.6542, 0.6483, 0.6144, 0.652, 0.6137, 0.7025, 0.6184, 0.6767, 0.6675, 0.4745, 0.5966, 0.4985, 0.5958, 0.4993, 0.6133, 0.475, 0.6142, 0.9693, 0.6061, 0.983, 0.6072, 0.9818, 0.6221, 0.9675, 0.6225, 0.6523, 0.5973, 0.7035, 0.6014, 0.7023, 0.6163, 0.6524, 0.6118, 0.4985, 0.5958, 0.5103, 0.5953, 0.5113, 0.6127, 0.4993, 0.6133, 0.01429, 0.6003, 0.04043, 0.6013, 0.04058, 0.619, 0.01503, 0.6192, 0.7025, 0.6184, 0.7322, 0.6211, 0.7418, 0.6231, 0.7573, 0.6675, 0.6767, 0.6675, 0.5927, 0.6644, 0.5469, 0.6413, 0.5263, 0.6285, 0.5159, 0.6222, 0.5247, 0.6118, 0.5387, 0.6135, 0.542, 0.6103, 0.5913, 0.6139, 0.5978, 0.3319, 0.5943, 0.3809, 0.5413, 0.381, 0.5395, 0.3766, 0.5261, 0.3768, 0.519, 0.365, 0.5304, 0.3603, 0.5538, 0.3524, 0.7347, 0.6039, 0.742, 0.6045, 0.7402, 0.6204, 0.7331, 0.6191, 0.5364, 0.5946, 0.5386, 0.5945, 0.5407, 0.6089, 0.5387, 0.6101, 0.04043, 0.6013, 0.06758, 0.601, 0.06773, 0.6187, 0.04058, 0.619, 0.7418, 0.6231, 0.8189, 0.6313, 0.8305, 0.6252, 0.8499, 0.684, 0.7573, 0.6675, 0.5408, 0.5944, 0.5907, 0.5966, 0.5903, 0.6117, 0.5425, 0.6085, 0.06758, 0.601, 0.07471, 0.601, 0.07486, 0.6187, 0.06773, 0.6187, 0.8179, 0.609, 0.8263, 0.6083, 0.8288, 0.6235, 0.8199, 0.6277, 0.6767, 0.6675, 0.5927, 0.6644, 0.5913, 0.6139, 0.6232, 0.6136, 0.6483, 0.6144, 0.09915, 0.6008, 0.4276, 0.5976, 0.4279, 0.6152, 0.3457, 0.6161, 0.2636, 0.6169, 0.1815, 0.6177, 0.09931, 0.6185, 0.8305, 0.6252, 0.9589, 0.6225, 0.9581, 0.6542, 0.9556, 0.6613, 0.9388, 0.6805, 0.8499, 0.684, 0.6806, 0.3303, 0.6511, 0.3824, 0.626, 0.3824, 0.5943, 0.3809, 0.5978, 0.3319, 0.09756, 0.4002, 0.07312, 0.4004, 0.07299, 0.3827, 0.09743, 0.3825, 0.473, 0.398, 0.4261, 0.3979, 0.426, 0.3803, 0.4731, 0.3804, 0.8331, 0.3757, 0.8538, 0.3177, 0.9425, 0.3233, 0.9588, 0.3429, 0.9611, 0.35, 0.9611, 0.3815, 0.6525, 0.3996, 0.6504, 0.3996, 0.6508, 0.3846, 0.653, 0.3848, 0.4972, 0.3982, 0.473, 0.398, 0.4731, 0.3804, 0.4974, 0.3806, 0.9611, 0.3815, 0.9611, 0.35, 0.9889, 0.3539, 0.9854, 0.3802, 0.9678, 0.3793, 0.6511, 0.3824, 0.6806, 0.3303, 0.7052, 0.3798, 0.6547, 0.3832, 0.5091, 0.3984, 0.4972, 0.3982, 0.4974, 0.3806, 0.5094, 0.3808, 0.03884, 0.4006, 0.01273, 0.402, 0.01317, 0.3831, 0.03871, 0.3829, 0.7349, 0.3952, 0.7079, 0.3967, 0.707, 0.3818, 0.7336, 0.3802, 0.5382, 0.3983, 0.5358, 0.3982, 0.5376, 0.3818, 0.5399, 0.3828, 0.5929, 0.4977, 0.5387, 0.4974, 0.5394, 0.4007, 0.5939, 0.4003, 0.7052, 0.3798, 0.6806, 0.3303, 0.7612, 0.332, 0.7446, 0.3762, 0.7349, 0.3779, 0.523, 0.3996, 0.5091, 0.3984, 0.5094, 0.3808, 0.5229, 0.3811, 0.06599, 0.4004, 0.03884, 0.4006, 0.03871, 0.3829, 0.06585, 0.3827, 0.8176, 0.3918, 0.7465, 0.3945, 0.7452, 0.3786, 0.8201, 0.3725, 0.5928, 0.3981, 0.5405, 0.3984, 0.5419, 0.3831, 0.5932, 0.383, 0.07312, 0.4004, 0.06599, 0.4004, 0.06585, 0.3827, 0.07299, 0.3827, 0.7446, 0.3762, 0.7612, 0.332, 0.8538, 0.3177, 0.8331, 0.3757, 0.8219, 0.3695, 0.6246, 0.3991, 0.595, 0.3981, 0.5953, 0.3831, 0.6249, 0.3845, 0.4261, 0.3979, 0.09756, 0.4002, 0.09743, 0.3825, 0.1796, 0.3819, 0.2617, 0.3814, 0.3439, 0.3808, 0.426, 0.3803, 0.9613, 0.3983, 0.8309, 0.3933, 0.8336, 0.378, 0.9601, 0.3836, 0.9616, 0.6055, 0.967, 0.6059, 0.9652, 0.6222, 0.96, 0.6206, 0.8286, 0.608, 0.9593, 0.6053, 0.9579, 0.6203, 0.831, 0.623, 0.7442, 0.6047, 0.8155, 0.6092, 0.8171, 0.6282, 0.7425, 0.6207, 0.7056, 0.6016, 0.7326, 0.6037, 0.731, 0.6188, 0.7044, 0.6164, 0.6481, 0.5972, 0.6502, 0.5972, 0.6503, 0.612, 0.6481, 0.6122, 0.5928, 0.5967, 0.6223, 0.5969, 0.6222, 0.6115, 0.5924, 0.6117, 0.5257, 0.5957, 0.5343, 0.5948, 0.5364, 0.6108, 0.5268, 0.61, 0.5336, 0.3981, 0.5249, 0.3975, 0.5252, 0.3828, 0.5352, 0.3813, 0.6483, 0.3996, 0.6267, 0.3991, 0.627, 0.3845, 0.6486, 0.3845, 0.7057, 0.3968, 0.6546, 0.3996, 0.6551, 0.3851, 0.7049, 0.3819, 0.7442, 0.3947, 0.7371, 0.3951, 0.7358, 0.38, 0.7429, 0.3788, 0.8286, 0.393, 0.8201, 0.392, 0.8228, 0.3732, 0.8314, 0.3774, 0.9688, 0.398, 0.9635, 0.3982, 0.9622, 0.3833, 0.9674, 0.3819, 0.9847, 0.3968, 0.971, 0.3978, 0.9697, 0.3816, 0.9835, 0.3822, 0.9639, 0.5015, 0.8271, 0.5009, 0.8296, 0.3956, 0.9624, 0.4006, 0.426, 0.4979, 0.09833, 0.5005, 0.09756, 0.4002, 0.4261, 0.3979, 0.6249, 0.4981, 0.5929, 0.4977, 0.5939, 0.4003, 0.6256, 0.4013, 0.6249, 0.4981, 0.6487, 0.4983, 0.6471, 0.5949, 0.6234, 0.5947, 0.07389, 0.5007, 0.06676, 0.5007, 0.06599, 0.4004, 0.07312, 0.4004, 0.8164, 0.5008, 0.747, 0.4994, 0.7455, 0.3969, 0.8187, 0.3944, 0.5387, 0.4974, 0.5339, 0.4974, 0.5346, 0.4005, 0.5394, 0.4007, 0.06676, 0.5007, 0.03961, 0.5009, 0.03884, 0.4006, 0.06599, 0.4004, 0.747, 0.4994, 0.7375, 0.4993, 0.7361, 0.3975, 0.7455, 0.3969, 0.5225, 0.4974, 0.5081, 0.4974, 0.5091, 0.3984, 0.523, 0.3996, 0.7375, 0.4993, 0.7078, 0.499, 0.7069, 0.399, 0.7361, 0.3975, 0.5339, 0.4974, 0.5225, 0.4974, 0.523, 0.3996, 0.5346, 0.4005, 0.03961, 0.5009, 0.01275, 0.5012, 0.01273, 0.402, 0.03884, 0.4006, 0.7078, 0.499, 0.6529, 0.4984, 0.6536, 0.4019, 0.7069, 0.399, 0.5081, 0.4974, 0.4962, 0.4975, 0.4972, 0.3982, 0.5091, 0.3984, 0.9883, 0.5017, 0.9716, 0.5015, 0.97, 0.4002, 0.9866, 0.3991, 0.6529, 0.4984, 0.6487, 0.4983, 0.6493, 0.4018, 0.6536, 0.4019, 0.4962, 0.4975, 0.4724, 0.4976, 0.473, 0.398, 0.4972, 0.3982, 0.8271, 0.5009, 0.8164, 0.5008, 0.8187, 0.3944, 0.8296, 0.3956, 0.9716, 0.5015, 0.9639, 0.5015, 0.9624, 0.4006, 0.97, 0.4002, 0.4724, 0.4976, 0.426, 0.4979, 0.4261, 0.3979, 0.473, 0.398, 0.09833, 0.5005, 0.07389, 0.5007, 0.07312, 0.4004, 0.09756, 0.4002, 0.6487, 0.4983, 0.6249, 0.4981, 0.6256, 0.4013, 0.6493, 0.4018, 0.6487, 0.4983, 0.6529, 0.4984, 0.6514, 0.595, 0.6471, 0.5949, 0.09833, 0.5005, 0.426, 0.4979, 0.4276, 0.5976, 0.09915, 0.6008, 0.9639, 0.5015, 0.9716, 0.5015, 0.9684, 0.6036, 0.9605, 0.603, 0.06676, 0.5007, 0.07389, 0.5007, 0.07471, 0.601, 0.06758, 0.601, 0.747, 0.4994, 0.8164, 0.5008, 0.8166, 0.6067, 0.7433, 0.6022, 0.5339, 0.4974, 0.5387, 0.4974, 0.5397, 0.5922, 0.5352, 0.5925, 0.03961, 0.5009, 0.06676, 0.5007, 0.06758, 0.601, 0.04043, 0.6013, 0.5081, 0.4974, 0.5225, 0.4974, 0.5238, 0.5937, 0.5103, 0.5953, 0.5225, 0.4974, 0.5339, 0.4974, 0.5352, 0.5925, 0.5238, 0.5937, 0.7078, 0.499, 0.7375, 0.4993, 0.7338, 0.6015, 0.7047, 0.5993, 0.7375, 0.4993, 0.747, 0.4994, 0.7433, 0.6022, 0.7338, 0.6015, 0.01275, 0.5012, 0.03961, 0.5009, 0.04043, 0.6013, 0.01429, 0.6003, 0.6529, 0.4984, 0.7078, 0.499, 0.7047, 0.5993, 0.6514, 0.595, 0.4962, 0.4975, 0.5081, 0.4974, 0.5103, 0.5953, 0.4985, 0.5958, 0.9716, 0.5015, 0.9883, 0.5017, 0.985, 0.605, 0.9684, 0.6036, 0.8271, 0.5009, 0.9639, 0.5015, 0.9605, 0.603, 0.8273, 0.6058, 0.4724, 0.4976, 0.4962, 0.4975, 0.4985, 0.5958, 0.4745, 0.5966, 0.5929, 0.4977, 0.6249, 0.4981, 0.6234, 0.5947, 0.5918, 0.5945, 0.8164, 0.5008, 0.8271, 0.5009, 0.8273, 0.6058, 0.8166, 0.6067, 0.426, 0.4979, 0.4724, 0.4976, 0.4745, 0.5966, 0.4276, 0.5976, 0.07389, 0.5007, 0.09833, 0.5005, 0.09915, 0.6008, 0.07471, 0.601, 0.5387, 0.4974, 0.5929, 0.4977, 0.5918, 0.5945, 0.5397, 0.5922, 0.5364, 0.6108, 0.5387, 0.6101, 0.5387, 0.6135, 0.5407, 0.6089, 0.5425, 0.6085, 0.542, 0.6103, 0.5903, 0.6117, 0.5924, 0.6117, 0.5913, 0.6139, 0.6222, 0.6115, 0.6242, 0.6115, 0.6232, 0.6136, 0.6459, 0.6122, 0.6481, 0.6122, 0.6483, 0.6144, 0.6503, 0.612, 0.6524, 0.6118, 0.652, 0.6137, 0.7023, 0.6163, 0.7044, 0.6164, 0.7025, 0.6184, 0.731, 0.6188, 0.7331, 0.6191, 0.7322, 0.6211, 0.7402, 0.6204, 0.7425, 0.6207, 0.7418, 0.6231, 0.8171, 0.6282, 0.8199, 0.6277, 0.8189, 0.6313, 0.8288, 0.6235, 0.831, 0.623, 0.8305, 0.6252, 0.9579, 0.6203, 0.96, 0.6206, 0.9589, 0.6225, 0.9652, 0.6222, 0.9675, 0.6225, 0.9656, 0.6248, 0.5352, 0.3813, 0.5371, 0.3785, 0.5376, 0.3818, 0.5399, 0.3828, 0.5413, 0.381, 0.5419, 0.3831, 0.5943, 0.3809, 0.5953, 0.3831, 0.5932, 0.383, 0.6249, 0.3845, 0.626, 0.3824, 0.627, 0.3845, 0.6486, 0.3845, 0.6511, 0.3824, 0.6508, 0.3846, 0.653, 0.3848, 0.6547, 0.3832, 0.6551, 0.3851, 0.7049, 0.3819, 0.7052, 0.3798, 0.707, 0.3818, 0.7336, 0.3802, 0.7349, 0.3779, 0.7358, 0.38, 0.7429, 0.3788, 0.7446, 0.3762, 0.7452, 0.3786, 0.8201, 0.3725, 0.8219, 0.3695, 0.8228, 0.3732, 0.8331, 0.3757, 0.8336, 0.378, 0.8314, 0.3774, 0.9601, 0.3836, 0.9611, 0.3815, 0.9622, 0.3833, 0.9674, 0.3819, 0.9678, 0.3793, 0.9697, 0.3816, 0.595, 0.3981, 0.5939, 0.4003, 0.5928, 0.3981, 0.6246, 0.3991, 0.6267, 0.3991, 0.6256, 0.4013, 0.8309, 0.3933, 0.8296, 0.3956, 0.8286, 0.393, 0.9613, 0.3983, 0.9635, 0.3982, 0.9624, 0.4006, 0.6483, 0.3996, 0.6504, 0.3996, 0.6493, 0.4018, 0.9688, 0.398, 0.971, 0.3978, 0.97, 0.4002, 0.6525, 0.3996, 0.6546, 0.3996, 0.6536, 0.4019, 0.7057, 0.3968, 0.7079, 0.3967, 0.7069, 0.399, 0.7349, 0.3952, 0.7371, 0.3951, 0.7361, 0.3975, 0.5336, 0.3981, 0.5358, 0.3982, 0.5346, 0.4005, 0.7442, 0.3947, 0.7465, 0.3945, 0.7455, 0.3969, 0.5382, 0.3983, 0.5405, 0.3984, 0.5394, 0.4007, 0.8176, 0.3918, 0.8201, 0.392, 0.8187, 0.3944, 0.6223, 0.5969, 0.6234, 0.5947, 0.6244, 0.5969, 0.5928, 0.5967, 0.5907, 0.5966, 0.5918, 0.5945, 0.9593, 0.6053, 0.9605, 0.603, 0.9616, 0.6055, 0.8286, 0.608, 0.8263, 0.6083, 0.8273, 0.6058, 0.646, 0.5972, 0.6471, 0.5949, 0.6481, 0.5972, 0.967, 0.6059, 0.9684, 0.6036, 0.9693, 0.6061, 0.6502, 0.5972, 0.6514, 0.595, 0.6523, 0.5973, 0.7035, 0.6014, 0.7047, 0.5993, 0.7056, 0.6016, 0.7326, 0.6037, 0.7338, 0.6015, 0.7347, 0.6039, 0.5343, 0.5948, 0.5352, 0.5925, 0.5364, 0.5946, 0.742, 0.6045, 0.7433, 0.6022, 0.7442, 0.6047, 0.5386, 0.5945, 0.5397, 0.5922, 0.5408, 0.5944, 0.8155, 0.6092, 0.8166, 0.6067, 0.8179, 0.609, 0.5268, 0.61, 0.5364, 0.6108, 0.5387, 0.6135, 0.5247, 0.6118, 0.5387, 0.6101, 0.5407, 0.6089, 0.542, 0.6103, 0.5387, 0.6135, 0.5425, 0.6085, 0.5903, 0.6117, 0.5913, 0.6139, 0.542, 0.6103, 0.5924, 0.6117, 0.6222, 0.6115, 0.6232, 0.6136, 0.5913, 0.6139, 0.6242, 0.6115, 0.6459, 0.6122, 0.6483, 0.6144, 0.6232, 0.6136, 0.6481, 0.6122, 0.6503, 0.612, 0.652, 0.6137, 0.6483, 0.6144, 0.6524, 0.6118, 0.7023, 0.6163, 0.7025, 0.6184, 0.652, 0.6137, 0.7044, 0.6164, 0.731, 0.6188, 0.7322, 0.6211, 0.7025, 0.6184, 0.7331, 0.6191, 0.7402, 0.6204, 0.7418, 0.6231, 0.7322, 0.6211, 0.7425, 0.6207, 0.8171, 0.6282, 0.8189, 0.6313, 0.7418, 0.6231, 0.8199, 0.6277, 0.8288, 0.6235, 0.8305, 0.6252, 0.8189, 0.6313, 0.831, 0.623, 0.9579, 0.6203, 0.9589, 0.6225, 0.8305, 0.6252, 0.96, 0.6206, 0.9652, 0.6222, 0.9656, 0.6248, 0.9589, 0.6225, 0.9675, 0.6225, 0.9818, 0.6221, 0.9837, 0.6241, 0.9656, 0.6248, 0.6244, 0.5969, 0.6242, 0.6115, 0.6222, 0.6115, 0.6223, 0.5969, 0.9616, 0.6055, 0.96, 0.6206, 0.9579, 0.6203, 0.9593, 0.6053, 0.6481, 0.5972, 0.6481, 0.6122, 0.6459, 0.6122, 0.646, 0.5972, 0.9693, 0.6061, 0.9675, 0.6225, 0.9652, 0.6222, 0.967, 0.6059, 0.6523, 0.5973, 0.6524, 0.6118, 0.6503, 0.612, 0.6502, 0.5972, 0.985, 0.605, 0.9837, 0.6241, 0.9818, 0.6221, 0.983, 0.6072, 0.7056, 0.6016, 0.7044, 0.6164, 0.7023, 0.6163, 0.7035, 0.6014, 0.5257, 0.5957, 0.5268, 0.61, 0.5247, 0.6118, 0.5238, 0.5937, 0.7347, 0.6039, 0.7331, 0.6191, 0.731, 0.6188, 0.7326, 0.6037, 0.5364, 0.5946, 0.5387, 0.6101, 0.5364, 0.6108, 0.5343, 0.5948, 0.7442, 0.6047, 0.7425, 0.6207, 0.7402, 0.6204, 0.742, 0.6045, 0.5408, 0.5944, 0.5425, 0.6085, 0.5407, 0.6089, 0.5386, 0.5945, 0.8179, 0.609, 0.8199, 0.6277, 0.8171, 0.6282, 0.8155, 0.6092, 0.5229, 0.3811, 0.5371, 0.3785, 0.5352, 0.3813, 0.5252, 0.3828, 0.5371, 0.3785, 0.5413, 0.381, 0.5399, 0.3828, 0.5376, 0.3818, 0.5413, 0.381, 0.5943, 0.3809, 0.5932, 0.383, 0.5419, 0.3831, 0.5943, 0.3809, 0.626, 0.3824, 0.6249, 0.3845, 0.5953, 0.3831, 0.626, 0.3824, 0.6511, 0.3824, 0.6486, 0.3845, 0.627, 0.3845, 0.6511, 0.3824, 0.6547, 0.3832, 0.653, 0.3848, 0.6508, 0.3846, 0.6547, 0.3832, 0.7052, 0.3798, 0.7049, 0.3819, 0.6551, 0.3851, 0.7052, 0.3798, 0.7349, 0.3779, 0.7336, 0.3802, 0.707, 0.3818, 0.7349, 0.3779, 0.7446, 0.3762, 0.7429, 0.3788, 0.7358, 0.38, 0.7446, 0.3762, 0.8219, 0.3695, 0.8201, 0.3725, 0.7452, 0.3786, 0.8219, 0.3695, 0.8331, 0.3757, 0.8314, 0.3774, 0.8228, 0.3732, 0.8331, 0.3757, 0.9611, 0.3815, 0.9601, 0.3836, 0.8336, 0.378, 0.9611, 0.3815, 0.9678, 0.3793, 0.9674, 0.3819, 0.9622, 0.3833, 0.9678, 0.3793, 0.9854, 0.3802, 0.9835, 0.3822, 0.9697, 0.3816, 0.5928, 0.3981, 0.5932, 0.383, 0.5953, 0.3831, 0.595, 0.3981, 0.8286, 0.393, 0.8314, 0.3774, 0.8336, 0.378, 0.8309, 0.3933, 0.627, 0.3845, 0.6267, 0.3991, 0.6246, 0.3991, 0.6249, 0.3845, 0.9622, 0.3833, 0.9635, 0.3982, 0.9613, 0.3983, 0.9601, 0.3836, 0.6508, 0.3846, 0.6504, 0.3996, 0.6483, 0.3996, 0.6486, 0.3845, 0.9697, 0.3816, 0.971, 0.3978, 0.9688, 0.398, 0.9674, 0.3819, 0.6551, 0.3851, 0.6546, 0.3996, 0.6525, 0.3996, 0.653, 0.3848, 0.9854, 0.3802, 0.9866, 0.3991, 0.9847, 0.3968, 0.9835, 0.3822, 0.707, 0.3818, 0.7079, 0.3967, 0.7057, 0.3968, 0.7049, 0.3819, 0.5252, 0.3828, 0.5249, 0.3975, 0.523, 0.3996, 0.5229, 0.3811, 0.7358, 0.38, 0.7371, 0.3951, 0.7349, 0.3952, 0.7336, 0.3802, 0.5376, 0.3818, 0.5358, 0.3982, 0.5336, 0.3981, 0.5352, 0.3813, 0.7452, 0.3786, 0.7465, 0.3945, 0.7442, 0.3947, 0.7429, 0.3788, 0.5419, 0.3831, 0.5405, 0.3984, 0.5382, 0.3983, 0.5399, 0.3828, 0.8228, 0.3732, 0.8201, 0.392, 0.8176, 0.3918, 0.8201, 0.3725, 0.8201, 0.392, 0.8286, 0.393, 0.8296, 0.3956, 0.8187, 0.3944, 0.5405, 0.3984, 0.5928, 0.3981, 0.5939, 0.4003, 0.5394, 0.4007, 0.7465, 0.3945, 0.8176, 0.3918, 0.8187, 0.3944, 0.7455, 0.3969, 0.5358, 0.3982, 0.5382, 0.3983, 0.5394, 0.4007, 0.5346, 0.4005, 0.7371, 0.3951, 0.7442, 0.3947, 0.7455, 0.3969, 0.7361, 0.3975, 0.5249, 0.3975, 0.5336, 0.3981, 0.5346, 0.4005, 0.523, 0.3996, 0.7079, 0.3967, 0.7349, 0.3952, 0.7361, 0.3975, 0.7069, 0.399, 0.6546, 0.3996, 0.7057, 0.3968, 0.7069, 0.399, 0.6536, 0.4019, 0.971, 0.3978, 0.9847, 0.3968, 0.9866, 0.3991, 0.97, 0.4002, 0.6504, 0.3996, 0.6525, 0.3996, 0.6536, 0.4019, 0.6493, 0.4018, 0.9635, 0.3982, 0.9688, 0.398, 0.97, 0.4002, 0.9624, 0.4006, 0.6267, 0.3991, 0.6483, 0.3996, 0.6493, 0.4018, 0.6256, 0.4013, 0.8309, 0.3933, 0.9613, 0.3983, 0.9624, 0.4006, 0.8296, 0.3956, 0.595, 0.3981, 0.6246, 0.3991, 0.6256, 0.4013, 0.5939, 0.4003, 0.5903, 0.6117, 0.5907, 0.5966, 0.5928, 0.5967, 0.5924, 0.6117, 0.8288, 0.6235, 0.8263, 0.6083, 0.8286, 0.608, 0.831, 0.623, 0.8263, 0.6083, 0.8179, 0.609, 0.8166, 0.6067, 0.8273, 0.6058, 0.5907, 0.5966, 0.5408, 0.5944, 0.5397, 0.5922, 0.5918, 0.5945, 0.8155, 0.6092, 0.7442, 0.6047, 0.7433, 0.6022, 0.8166, 0.6067, 0.5386, 0.5945, 0.5364, 0.5946, 0.5352, 0.5925, 0.5397, 0.5922, 0.742, 0.6045, 0.7347, 0.6039, 0.7338, 0.6015, 0.7433, 0.6022, 0.5343, 0.5948, 0.5257, 0.5957, 0.5238, 0.5937, 0.5352, 0.5925, 0.7326, 0.6037, 0.7056, 0.6016, 0.7047, 0.5993, 0.7338, 0.6015, 0.7035, 0.6014, 0.6523, 0.5973, 0.6514, 0.595, 0.7047, 0.5993, 0.983, 0.6072, 0.9693, 0.6061, 0.9684, 0.6036, 0.985, 0.605, 0.6502, 0.5972, 0.6481, 0.5972, 0.6471, 0.5949, 0.6514, 0.595, 0.967, 0.6059, 0.9616, 0.6055, 0.9605, 0.603, 0.9684, 0.6036, 0.646, 0.5972, 0.6244, 0.5969, 0.6234, 0.5947, 0.6471, 0.5949, 0.9593, 0.6053, 0.8286, 0.608, 0.8273, 0.6058, 0.9605, 0.603, 0.6223, 0.5969, 0.5928, 0.5967, 0.5918, 0.5945, 0.6234, 0.5947, 0.5103, 0.5953, 0.5238, 0.5937, 0.5247, 0.6118, 0.5113, 0.6127])
me_basemesh.use_remesh_preserve_volume = False
me_basemesh.use_remesh_preserve_attributes = False
me_basemesh.use_mirror_vertex_groups = False
me_basemesh.update()
me_cylinder = bpy.data.meshes.new('Cylinder')
me_cylinder.from_pydata([(0.0, 1.0, -1.0), (0.0, 1.0, 1.0), (0.5556, 0.8315, -1.0), (0.5556, 0.8315, 1.0), (0.8315, 0.5556, -1.0), (0.8315, 0.5556, 1.0), (0.9239, 0.3827, -1.0), (0.9239, 0.3827, 1.0), (0.9808, 0.1951, -1.0), (0.9808, 0.1951, 1.0), (1.0, 7.55e-08, -1.0), (1.0, 7.55e-08, 1.0), (0.9808, -0.1951, -1.0), (0.9808, -0.1951, 1.0), (0.9239, -0.3827, -1.0), (0.9239, -0.3827, 1.0), (0.8315, -0.5556, -1.0), (0.8315, -0.5556, 1.0), (0.3827, -0.9239, -1.0), (0.3827, -0.9239, 1.0), (0.1951, -0.9808, 1.0), (-3.258e-07, -1.0, -1.0), (-3.258e-07, -1.0, 1.0), (-0.1951, -0.9808, -1.0), (-0.1951, -0.9808, 1.0), (-0.3827, -0.9239, -1.0), (-0.3827, -0.9239, 1.0), (-0.5556, -0.8315, -1.0), (-0.5556, -0.8315, 1.0), (-0.7071, -0.7071, -1.0), (-0.7071, -0.7071, 1.0), (-0.8315, -0.5556, -1.0), (-0.8315, -0.5556, 1.0), (-0.9239, -0.3827, -1.0), (-0.9239, -0.3827, 1.0), (-0.9808, -0.1951, -1.0), (-0.9808, -0.1951, 1.0), (-1.0, 9.656e-07, -1.0), (-1.0, 9.656e-07, 1.0), (-0.9808, 0.1951, -1.0), (-0.9808, 0.1951, 1.0), (-0.8315, 0.5556, -1.0), (-0.8315, 0.5556, 1.0), (-0.5556, 0.8315, -1.0), (-0.5556, 0.8315, 1.0), (-0.1951, 0.9808, 1.0), (0.2212, 1.112, 1.13), (0.6299, 0.943, 1.13), (0.9427, 0.6302, 1.13), (1.112, 0.2215, 1.13), (1.112, -0.2209, 1.13), (0.9427, -0.6296, 1.13), (0.6299, -0.9424, 1.13), (0.2212, -1.112, 1.13), (-0.2212, -1.112, 1.13), (-0.6299, -0.9424, 1.13), (-0.8017, -0.8014, 1.13), (-1.047, -0.4336, 1.13), (-1.112, -0.2209, 1.13), (-1.112, 0.2215, 1.13), (-0.9427, 0.6302, 1.13), (-0.4339, 1.048, 1.13), (-0.2212, 1.112, 1.13), (0.2212, 1.113, 1.26), (0.6299, 0.9433, 1.26), (0.9427, 0.6305, 1.26), (1.112, 0.2218, 1.26), (1.112, -0.2206, 1.26), (0.9427, -0.6293, 1.26), (0.6299, -0.9421, 1.26), (0.2212, -1.111, 1.26), (-0.2212, -1.111, 1.26), (-0.8017, -0.8011, 1.26), (-0.9427, -0.6293, 1.26), (-1.047, -0.4333, 1.26), (-1.112, 0.2218, 1.26), (-0.9427, 0.6305, 1.26), (-0.6299, 0.9433, 1.26), (-0.4339, 1.048, 1.26), (0.2346, 1.18, 1.338), (0.6681, 1.001, 1.338), (0.9998, 0.6688, 1.338), (1.179, 0.2354, 1.338), (1.179, -0.2338, 1.338), (0.9998, -0.6673, 1.338), (0.6681, -0.999, 1.338), (0.4602, -1.11, 1.338), (-0.2346, -1.179, 1.338), (-0.8503, -0.8495, 1.338), (-0.9998, -0.6673, 1.338), (-1.111, -0.4594, 1.338), (-1.202, 0.0007849, 1.338), (-1.179, 0.2354, 1.338), (-0.9998, 0.6688, 1.338), (-0.668, 1.001, 1.338), (-0.4602, 1.112, 1.338), (0.2346, 1.183, 2.654), (0.6681, 1.004, 2.654), (0.9998, 0.6719, 2.654), (1.179, 0.2384, 2.654), (1.179, -0.2307, 2.654), (0.9998, -0.6642, 2.654), (0.4602, -1.107, 2.654), (0.2346, -1.176, 2.654), (-0.2346, -1.176, 2.654), (-0.6681, -0.996, 2.654), (-0.8503, -0.8464, 2.654), (-1.111, -0.4563, 2.654), (-1.179, -0.2307, 2.654), (-1.202, 0.00384, 2.654), (-0.9998, 0.6719, 2.654), (-0.4602, 1.115, 2.654), (-0.2346, 1.183, 2.654), (0.1865, 0.9419, 2.835), (0.5311, 0.7992, 2.835), (0.676, 0.6803, 2.835), (0.7949, 0.5354, 2.835), (0.9377, 0.1908, 2.835), (0.956, 0.004261, 2.835), (0.8833, -0.3616, 2.835), (0.7949, -0.5269, 2.835), (0.5311, -0.7907, 2.835), (0.1865, -0.9334, 2.835), (-0.3659, -0.879, 2.835), (-0.5311, -0.7907, 2.835), (-0.676, -0.6718, 2.835), (-0.8833, -0.3616, 2.835), (-0.9377, -0.1823, 2.835), (-0.9377, 0.1908, 2.835), (-0.7949, 0.5354, 2.835), (-0.676, 0.6803, 2.835), (-0.3659, 0.8875, 2.835), (-0.1865, 0.9419, 2.835), (0.1865, 0.9426, 3.113), (0.676, 0.6809, 3.113), (0.7949, 0.5361, 3.113), (0.956, 0.004904, 3.113), (0.9377, -0.1816, 3.113), (0.8833, -0.361, 3.113), (0.5311, -0.79, 3.113), (0.1865, -0.9328, 3.113), (-0.1865, -0.9328, 3.113), (-0.3659, -0.8784, 3.113), (-0.676, -0.6711, 3.113), (-0.7949, -0.5262, 3.113), (-0.8833, -0.361, 3.113), (-0.9377, 0.1914, 3.113), (-0.676, 0.6809, 3.113), (-0.5311, 0.7998, 3.113), (-0.3659, 0.8882, 3.113), (0.1535, 0.7767, 3.197), (0.4371, 0.6592, 3.197), (0.6541, 0.4422, 3.197), (0.7867, 0.005099, 3.197), (0.7716, -0.1484, 3.197), (0.7268, -0.2959, 3.197), (0.4371, -0.649, 3.197), (0.1535, -0.7665, 3.197), (-0.1535, -0.7665, 3.197), (-0.301, -0.7217, 3.197), (-0.5563, -0.5512, 3.197), (-0.6541, -0.432, 3.197), (-0.7716, -0.1484, 3.197), (-0.7716, 0.1586, 3.197), (-0.6541, 0.4422, 3.197), (-0.4371, 0.6592, 3.197), (-0.301, 0.7319, 3.197), (0.1535, 0.7869, 7.596), (0.4371, 0.6694, 7.596), (0.6541, 0.4524, 7.596), (0.7867, 0.01531, 7.596), (0.7268, -0.2857, 7.596), (0.4371, -0.6388, 7.596), (0.1535, -0.7563, 7.596), (-0.301, -0.7115, 7.596), (-0.5563, -0.541, 7.596), (-0.7716, -0.1382, 7.596), (-0.7716, 0.1688, 7.596), (-0.6541, 0.4524, 7.596), (-0.301, 0.7421, 7.596), (-0.1535, 0.7869, 7.596), (0.11, 0.553, 8.308), (0.308, 0.471, 8.308), (0.4595, 0.3195, 8.308), (0.5521, 0.01438, 8.308), (0.5103, -0.1958, 8.308), (0.308, -0.4422, 8.308), (0.11, -0.5242, 8.308), (-0.1042, -0.5242, 8.308), (-0.3854, -0.3739, 8.308), (-0.5045, -0.1958, 8.308), (-0.5463, 0.01438, 8.308), (-0.5045, 0.2245, 8.308), (-0.3854, 0.4027, 8.308), (-0.2073, 0.5218, 8.308), (-0.1042, 0.553, 8.308), (0.11, 0.5448, 4.78), (0.308, 0.4628, 4.78), (0.4595, 0.3113, 4.78), (0.5521, 0.00619, 4.78), (0.5103, -0.204, 4.78), (0.308, -0.4504, 4.78), (0.11, -0.5324, 4.78), (-0.1042, -0.5324, 4.78), (-0.3854, -0.3821, 4.78), (-0.5045, -0.204, 4.78), (-0.5463, 0.006191, 4.78), (-0.5045, 0.2164, 4.78), (-0.3854, 0.3945, 4.78), (-0.2073, 0.5136, 4.78), (0.2497, 1.269, 7.828), (0.7105, 1.078, 7.828), (1.063, 0.7252, 7.828), (1.279, 0.01504, 7.828), (1.181, -0.4742, 7.828), (0.7105, -1.048, 7.828), (0.2497, -1.239, 7.828), (-0.4889, -1.166, 7.828), (-0.9036, -0.8889, 7.828), (-1.253, -0.2343, 7.828), (-1.253, 0.2644, 7.828), (-1.063, 0.7252, 7.828), (-0.4889, 1.196, 7.828), (0.2497, 1.27, 8.308), (0.7105, 1.079, 8.308), (1.063, 0.7264, 8.308), (1.279, 0.01616, 8.308), (1.181, -0.473, 8.308), (0.7105, -1.047, 8.308), (0.2497, -1.238, 8.308), (-0.4889, -1.165, 8.308), (-0.9036, -0.8878, 8.308), (-1.253, -0.2332, 8.308), (-1.253, 0.2655, 8.308), (-1.063, 0.7264, 8.308), (-0.4889, 1.197, 8.308)], [], [(184, 183, 198, 199), (189, 188, 203, 204), (191, 190, 205, 206), (152, 169, 170, 153), (82, 81, 98, 99), (30, 32, 34, 33, 31, 29, 27, 28), (95, 94, 93, 110, 111), (51, 50, 67, 68), (117, 116, 135, 136, 118), (20, 22, 21, 18, 19), (129, 128, 146, 147, 130), (49, 48, 65, 66), (158, 157, 173, 174, 159), (32, 30, 28, 55, 56, 57, 58, 36, 34), (54, 53, 70, 71), (0, 2, 4, 6, 8, 10, 12, 14, 16, 18, 21, 23, 25, 27, 29, 31, 33, 35, 37, 39, 41, 43), (52, 51, 68, 69), (40, 38, 36, 58, 59, 60, 42), (19, 17, 51, 52, 53, 20), (78, 77, 94, 95, 79, 63), (15, 13, 11, 9, 49, 50, 51, 17), (64, 63, 79, 80, 81, 65), (24, 22, 20, 53, 54, 55, 28, 26), (9, 7, 5, 3, 47, 48, 49), (67, 66, 65, 81, 82, 83), (152, 151, 168, 169), (156, 155, 171, 172), (119, 118, 136, 137, 138), (105, 104, 103, 122, 123, 124), (60, 59, 75, 76), (161, 160, 175, 176, 162), (159, 174, 175, 160), (150, 166, 179, 180, 167), (86, 85, 84, 101, 102), (50, 49, 66, 67), (76, 75, 92, 93, 94, 77), (113, 132, 131, 149, 133), (69, 68, 67, 83, 84, 85), (71, 87, 88, 89, 73, 72), (71, 70, 69, 85, 86, 87), (74, 73, 89, 90, 91, 92, 75), (140, 139, 156, 157, 158, 141), (57, 56, 72, 73, 74), (183, 182, 197, 198), (122, 140, 141, 142, 123), (157, 156, 172, 173), (84, 83, 100, 101), (15, 17, 16, 14, 12, 10, 11, 13), (45, 1, 0, 43, 44), (131, 130, 147, 148, 149), (182, 181, 196, 197), (46, 62, 61, 78, 63), (194, 193, 208, 209), (61, 60, 76, 77, 78), (112, 111, 110, 129, 130, 131, 132), (100, 99, 117, 118, 119, 120, 101), (96, 112, 132, 113, 114, 97), (42, 60, 61, 62, 45, 44), (108, 107, 106, 105, 124, 125, 126, 127), (3, 1, 45, 62, 46, 47), (98, 97, 114, 115, 116, 117, 99), (110, 109, 108, 127, 128, 129), (138, 137, 154, 155, 156, 139), (17, 19, 18, 16), (9, 11, 10, 8, 6, 4, 5, 7), (3, 5, 4, 2), (80, 79, 96, 97), (181, 195, 194, 209, 196), (87, 86, 102, 103, 104), (116, 115, 134, 135), (26, 28, 27, 25, 23, 21, 22, 24), (192, 191, 206, 207), (126, 125, 143, 144, 145), (58, 57, 74, 75, 59), (93, 92, 91, 109, 110), (42, 44, 43, 41), (81, 80, 97, 98), (48, 47, 64, 65), (101, 120, 121, 122, 103, 102), (133, 149, 148, 165, 166, 150), (133, 150, 151, 152, 135, 134), (135, 152, 153, 154, 137, 136), (148, 147, 146, 163, 164, 165), (146, 145, 144, 161, 162, 163), (193, 192, 207, 208), (166, 165, 164, 178, 179), (89, 88, 106, 107, 90), (127, 126, 145, 146, 128), (190, 189, 204, 205), (36, 38, 40, 39, 37, 35, 33, 34), (122, 121, 139, 140), (53, 52, 69, 70), (91, 90, 107, 108, 109), (87, 104, 105, 106, 88), (121, 120, 119, 138, 139), (125, 124, 123, 142, 143), (188, 187, 202, 203), (187, 186, 201, 202), (1, 3, 2, 0), (170, 169, 212, 213), (177, 176, 219, 220), (144, 143, 142, 141, 158, 159, 160, 161), (196, 209, 208, 207, 206, 205, 204, 203, 202, 201, 200, 199, 198, 197), (155, 154, 153, 170, 171), (55, 54, 71, 72, 56), (83, 82, 99, 100), (185, 184, 199, 200), (163, 162, 176, 177), (40, 42, 41, 39), (47, 46, 63, 64), (151, 150, 167, 168), (164, 163, 177, 178), (79, 95, 111, 112, 96), (186, 185, 200, 201), (115, 114, 113, 133, 134), (174, 173, 216, 217), (171, 170, 213, 214), (178, 177, 220, 221), (168, 167, 210, 211), (175, 174, 217, 218), (172, 171, 214, 215), (179, 178, 221, 222), (169, 168, 211, 212), (176, 175, 218, 219), (173, 172, 215, 216), (221, 220, 233, 234), (218, 217, 230, 231), (211, 210, 223, 224), (215, 214, 227, 228), (222, 221, 234, 235), (219, 218, 231, 232), (216, 215, 228, 229), (213, 212, 225, 226), (220, 219, 232, 233), (212, 211, 224, 225), (217, 216, 229, 230), (214, 213, 226, 227), (179, 222, 210, 167, 180), (210, 222, 235, 223), (187, 188, 230, 229), (188, 189, 231, 230), (189, 190, 232, 231), (190, 191, 233, 232), (191, 192, 233), (192, 193, 234, 233), (193, 194, 235, 234), (194, 195, 181, 223, 235), (181, 182, 224, 223), (182, 183, 225, 224), (183, 184, 226, 225), (184, 185, 227, 226), (185, 186, 228, 227), (186, 187, 229, 228)])
_uv = me_cylinder.uv_layers.new(name='UVMap')
_uv.uv.foreach_set('vector', [0.8769, 0.0, 0.9089, 9.042e-06, 0.9089, 0.3557, 0.8769, 0.3557, 0.8013, 0.4439, 0.8332, 0.4439, 0.8332, 0.7997, 0.8013, 0.7997, 0.1524, 0.7996, 0.1308, 0.7995, 0.1308, 0.4437, 0.1524, 0.4438, 0.7832, 0.4437, 0.7832, 0.0, 0.8293, 0.0001085, 0.8293, 0.4438, 0.7395, 0.6462, 0.7865, 0.6464, 0.7865, 0.7791, 0.7395, 0.779, 0.6547, 0.6459, 0.6373, 0.6457, 0.6184, 0.6455, 0.6184, 0.4438, 0.6373, 0.444, 0.6547, 0.4442, 0.67, 0.4446, 0.67, 0.6462, 0.3807, 0.7981, 0.4037, 0.7982, 0.451, 0.7981, 0.451, 0.9308, 0.3807, 0.9309, 0.451, 0.4836, 0.4512, 0.4422, 0.4643, 0.4422, 0.4641, 0.4836, 0.5147, 0.9148, 0.5147, 0.8774, 0.5427, 0.8774, 0.5426, 0.9333, 0.5147, 0.9334, 0.7854, 0.6458, 0.7675, 0.6457, 0.7675, 0.444, 0.8013, 0.4442, 0.8013, 0.646, 0.975, 0.9539, 0.9751, 0.9883, 0.9472, 0.9882, 0.947, 0.9351, 0.975, 0.9352, 0.451, 0.7206, 0.451, 0.6763, 0.4642, 0.6763, 0.4641, 0.7206, 0.5309, 0.0, 0.5601, 0.0001112, 0.5601, 0.4438, 0.5153, 0.4437, 0.5153, 2.934e-06, 0.8784, 0.9201, 0.8861, 0.9359, 0.8965, 0.9491, 0.8812, 0.9571, 0.8694, 0.9421, 0.8553, 0.9042, 0.8535, 0.8828, 0.872, 0.8836, 0.8736, 0.9025, 0.1716, 0.593, 0.1718, 0.5509, 0.1849, 0.5509, 0.1847, 0.593, 0.253, 0.3711, 0.253, 0.3125, 0.2716, 0.2778, 0.2856, 0.2638, 0.302, 0.2528, 0.3203, 0.2453, 0.3397, 0.2414, 0.3595, 0.2414, 0.3789, 0.2453, 0.4276, 0.2778, 0.4462, 0.3125, 0.4501, 0.3319, 0.4501, 0.3517, 0.4462, 0.3711, 0.4386, 0.3893, 0.4276, 0.4058, 0.4136, 0.4198, 0.3972, 0.4307, 0.3789, 0.4383, 0.3595, 0.4422, 0.3203, 0.4383, 0.2856, 0.4198, 0.451, 0.5282, 0.451, 0.4836, 0.4641, 0.4836, 0.4641, 0.5282, 0.8784, 0.8451, 0.8736, 0.8642, 0.872, 0.8836, 0.8535, 0.8828, 0.8607, 0.8391, 0.8812, 0.7998, 0.8965, 0.8104, 0.9671, 0.5446, 0.9863, 0.5961, 0.9702, 0.6056, 0.953, 0.5687, 0.947, 0.5249, 0.9658, 0.5249, 0.182, 0.7273, 0.1866, 0.7488, 0.1766, 0.7515, 0.1716, 0.7287, 0.1766, 0.6587, 0.1866, 0.6613, 0.1005, 0.6727, 0.0932, 0.6911, 0.08872, 0.7103, 0.08721, 0.7296, 0.06847, 0.7292, 0.07525, 0.6855, 0.09457, 0.6457, 0.1102, 0.656, 0.3718, 0.8139, 0.3789, 0.8543, 0.3692, 0.858, 0.3616, 0.8152, 0.3692, 0.7777, 0.3789, 0.7785, 0.9711, 0.4863, 0.9671, 0.5052, 0.9658, 0.5249, 0.947, 0.5249, 0.953, 0.4811, 0.9702, 0.4439, 0.9863, 0.4535, 0.9776, 0.4688, 0.08721, 0.7296, 0.08872, 0.7484, 0.0932, 0.7658, 0.1102, 0.794, 0.09457, 0.8022, 0.07525, 0.7702, 0.06847, 0.7292, 0.9574, 0.6914, 0.9639, 0.7352, 0.9826, 0.7723, 0.9738, 0.7772, 0.954, 0.7378, 0.947, 0.6914, 0.2475, 0.6991, 0.2193, 0.6991, 0.2193, 0.2555, 0.2475, 0.2554, 0.6805, 0.4438, 0.6346, 0.4437, 0.6346, 0.0, 0.6805, 0.0001232, 0.5148, 0.9669, 0.5147, 0.9334, 0.5426, 0.9333, 0.5427, 0.9509, 0.5427, 0.9669, 0.4044, 0.004639, 0.4462, 0.02695, 0.4762, 0.06353, 0.4542, 0.07527, 0.4146, 0.03568, 0.3971, 0.02845, 0.4641, 0.6355, 0.4643, 0.6763, 0.4512, 0.6762, 0.451, 0.6355, 0.6208, 8.758e-05, 0.6346, 0.0002463, 0.6346, 0.4438, 0.5905, 0.4435, 0.5905, 0.0, 0.5153, 2.934e-06, 0.5153, 0.4437, 0.4853, 0.4438, 0.4853, 0.0001254, 0.9056, 0.4439, 0.947, 0.4441, 0.947, 0.8878, 0.9346, 0.8877, 0.9056, 0.8876, 0.2476, 0.7777, 0.2703, 0.7777, 0.3176, 0.7777, 0.3176, 0.9105, 0.2476, 0.9105, 0.451, 0.7636, 0.451, 0.7206, 0.4641, 0.7206, 0.4642, 0.7636, 0.6873, 0.4859, 0.6803, 0.5297, 0.67, 0.5297, 0.6775, 0.4832, 0.6987, 0.4438, 0.7073, 0.4487, 0.6928, 0.9096, 0.6928, 0.9449, 0.6928, 0.9599, 0.6648, 0.96, 0.6648, 0.9097, 0.9826, 0.6105, 0.9639, 0.6476, 0.9574, 0.6914, 0.947, 0.6914, 0.954, 0.645, 0.9738, 0.6056, 0.4605, 0.3171, 0.4501, 0.3173, 0.4648, 0.2563, 0.4756, 0.2414, 0.4846, 0.2455, 0.4744, 0.2595, 0.4605, 0.3171, 0.4668, 0.3609, 0.4846, 0.4012, 0.4756, 0.4066, 0.4648, 0.386, 0.4501, 0.3173, 0.6958, 0.5932, 0.7073, 0.6105, 0.6987, 0.6153, 0.6865, 0.597, 0.6719, 0.5533, 0.67, 0.5297, 0.6803, 0.5297, 0.03481, 0.4222, 0.01093, 0.3931, 0.02601, 0.3851, 0.04566, 0.409, 0.07298, 0.4236, 0.06801, 0.44, 0.1716, 0.4849, 0.172, 0.4436, 0.1851, 0.4436, 0.1848, 0.4634, 0.1847, 0.4849, 0.3807, 0.4423, 0.4003, 0.4422, 0.4003, 0.798, 0.3807, 0.7981, 0.9558, 0.3325, 0.9838, 0.3326, 0.9837, 0.368, 0.9837, 0.3869, 0.9557, 0.3869, 0.7089, 0.4437, 0.6805, 0.4438, 0.6805, 0.0001232, 0.7089, 2.544e-05, 0.3176, 0.7777, 0.3616, 0.778, 0.3616, 0.9108, 0.3176, 0.9105, 0.07723, 0.6454, 0.05823, 0.6454, 0.05823, 0.4436, 0.07723, 0.4437, 0.09479, 0.4438, 0.1102, 0.444, 0.1102, 0.6457, 0.09479, 0.6455, 0.2687, 0.6441, 0.253, 0.6439, 0.253, 0.4422, 0.3054, 0.4426, 0.3054, 0.6443, 0.9751, 0.8981, 0.975, 0.9352, 0.947, 0.9351, 0.9471, 0.9162, 0.9472, 0.898, 0.4003, 0.4422, 0.4219, 0.4422, 0.4219, 0.7979, 0.4003, 0.798, 0.7866, 0.7911, 0.7865, 0.7493, 0.7866, 0.7315, 0.7997, 0.7314, 0.7997, 0.7911, 0.9513, 0.3558, 0.9302, 0.3559, 0.9302, 8.234e-05, 0.9513, 6.426e-05, 0.4643, 0.5693, 0.4641, 0.6355, 0.451, 0.6355, 0.4511, 0.5909, 0.4512, 0.5692, 0.2622, 0.1779, 0.253, 0.1559, 0.253, 0.0855, 0.2768, 0.09274, 0.2731, 0.1113, 0.2768, 0.1487, 0.2841, 0.1662, 0.463, 0.1976, 0.4264, 0.2277, 0.4146, 0.2058, 0.4303, 0.1953, 0.4542, 0.1662, 0.4615, 0.1487, 0.4853, 0.1559, 0.2922, 0.2145, 0.2622, 0.1779, 0.2841, 0.1662, 0.3079, 0.1953, 0.3411, 0.213, 0.3339, 0.2368, 0.1084, 0.9544, 0.09235, 0.9639, 0.07004, 0.9052, 0.06847, 0.8829, 0.08731, 0.8829, 0.09278, 0.9216, 0.312, 0.01374, 0.3339, 0.004639, 0.3811, 0.0, 0.4044, 0.004639, 0.3971, 0.02845, 0.3786, 0.02476, 0.3411, 0.02845, 0.3237, 0.03568, 0.1084, 0.8117, 0.08869, 0.8632, 0.08731, 0.8829, 0.06847, 0.8829, 0.07468, 0.8392, 0.09235, 0.8022, 0.3811, 0.2414, 0.3339, 0.2368, 0.3411, 0.213, 0.3597, 0.2167, 0.3786, 0.2167, 0.4146, 0.2058, 0.4264, 0.2277, 0.253, 0.0855, 0.2922, 0.02695, 0.312, 0.01374, 0.3237, 0.03568, 0.2946, 0.05955, 0.2768, 0.09274, 0.0, 0.3382, 0.00369, 0.3197, 0.02006, 0.3246, 0.01702, 0.3399, 0.02601, 0.3851, 0.01093, 0.3931, 0.05823, 0.6454, 3.308e-08, 0.6454, 0.0, 0.4437, 0.05823, 0.4436, 0.2078, 0.9009, 0.1883, 0.9009, 0.1883, 0.6992, 0.2078, 0.6991, 0.2276, 0.6991, 0.2469, 0.6992, 0.2469, 0.9009, 0.2276, 0.9009, 0.5016, 0.6455, 0.4658, 0.6456, 0.4658, 0.4439, 0.5016, 0.4438, 0.737, 0.7791, 0.7843, 0.7792, 0.7843, 0.9119, 0.737, 0.9119, 0.4219, 0.4422, 0.4422, 0.4422, 0.451, 0.4423, 0.451, 0.7981, 0.4219, 0.7979, 0.2476, 0.7081, 0.248, 0.6443, 0.3807, 0.6443, 0.3806, 0.6634, 0.3804, 0.7081, 0.5147, 0.8774, 0.5148, 0.8601, 0.5427, 0.86, 0.5427, 0.8774, 0.7285, 0.6456, 0.7089, 0.6457, 0.7089, 0.444, 0.7285, 0.4439, 0.7483, 0.4439, 0.7675, 0.444, 0.7675, 0.6457, 0.7483, 0.6456, 0.1716, 0.7995, 0.1524, 0.7996, 0.1524, 0.4438, 0.1716, 0.4438, 0.9513, 0.2753, 0.9516, 0.2406, 0.9796, 0.2406, 0.9794, 0.2572, 0.9793, 0.2753, 0.1716, 0.5072, 0.1716, 0.4849, 0.1847, 0.4849, 0.1851, 0.5509, 0.172, 0.5509, 0.5612, 0.7994, 0.5604, 0.76, 0.5602, 0.7373, 0.6929, 0.7373, 0.6939, 0.7994, 0.3448, 0.6443, 0.3054, 0.6443, 0.3054, 0.4426, 0.3448, 0.4426, 0.6939, 0.7792, 0.737, 0.7791, 0.737, 0.9119, 0.6939, 0.9119, 0.7866, 0.7314, 0.7865, 0.6908, 0.7996, 0.6908, 0.7997, 0.7314, 0.4853, 0.1559, 0.4615, 0.1487, 0.4652, 0.1113, 0.4542, 0.07527, 0.4762, 0.06353, 0.4853, 0.0855, 0.124, 0.2554, 0.1706, 0.2865, 0.1811, 0.3022, 0.166, 0.3103, 0.1574, 0.2973, 0.1191, 0.2717, 0.124, 0.2554, 0.1191, 0.2717, 0.08824, 0.2687, 0.0586, 0.2777, 0.05054, 0.2626, 0.06801, 0.2554, 0.05054, 0.2626, 0.0586, 0.2777, 0.02601, 0.3103, 0.02006, 0.3246, 0.00369, 0.3197, 0.01093, 0.3022, 0.1811, 0.3022, 0.1883, 0.3197, 0.1883, 0.3757, 0.172, 0.3707, 0.175, 0.3399, 0.166, 0.3103, 0.1883, 0.3757, 0.1572, 0.4222, 0.1415, 0.4327, 0.1334, 0.4176, 0.1574, 0.398, 0.172, 0.3707, 0.9302, 0.3559, 0.9089, 0.3558, 0.9089, 0.0, 0.9302, 8.234e-05, 0.7832, 0.4437, 0.7682, 0.4436, 0.7373, 0.4437, 0.7373, 2.121e-05, 0.7832, 0.0, 0.5602, 0.6672, 0.5604, 0.6462, 0.6932, 0.6462, 0.6928, 0.6899, 0.5601, 0.6899, 0.9513, 0.2941, 0.9513, 0.2753, 0.9793, 0.2753, 0.9796, 0.331, 0.9516, 0.331, 0.1308, 0.7995, 0.1102, 0.7994, 0.1102, 0.4436, 0.1308, 0.4437, 0.5987, 0.6455, 0.579, 0.6455, 0.5601, 0.6457, 0.5601, 0.444, 0.579, 0.4438, 0.5987, 0.4438, 0.6184, 0.4438, 0.6184, 0.6455, 0.5602, 1.0, 0.5601, 0.9654, 0.588, 0.9654, 0.5882, 1.0, 0.4512, 0.5692, 0.451, 0.5282, 0.4641, 0.5282, 0.4643, 0.5692, 0.5602, 0.7373, 0.5601, 0.6899, 0.6928, 0.6899, 0.6928, 0.7136, 0.6929, 0.7373, 0.2476, 0.7081, 0.3804, 0.7081, 0.3805, 0.7553, 0.3806, 0.7777, 0.2478, 0.7777, 0.5601, 0.9654, 0.5601, 0.9278, 0.5602, 0.9096, 0.5882, 0.9096, 0.588, 0.9654, 0.9558, 0.4234, 0.9557, 0.4056, 0.9557, 0.3869, 0.9837, 0.3869, 0.9838, 0.4234, 0.8332, 0.4439, 0.8535, 0.444, 0.8535, 0.7998, 0.8332, 0.7997, 0.9056, 0.7998, 0.8854, 0.7997, 0.8854, 0.4439, 0.9056, 0.444, 0.5601, 0.6455, 0.5016, 0.6455, 0.5016, 0.4438, 0.5601, 0.4438, 0.01638, 0.7214, 0.0, 0.6807, 0.04186, 0.6457, 0.06847, 0.7117, 0.5196, 0.753, 0.5245, 0.7833, 0.4737, 0.8023, 0.4658, 0.753, 0.1415, 0.4327, 0.124, 0.44, 0.08656, 0.4436, 0.06801, 0.44, 0.07298, 0.4236, 0.08824, 0.4266, 0.1191, 0.4236, 0.1334, 0.4176, 0.5891, 0.9034, 0.5663, 0.8806, 0.5601, 0.8599, 0.5622, 0.8384, 0.5724, 0.8194, 0.5891, 0.8057, 0.6098, 0.7994, 0.6413, 0.8057, 0.6581, 0.8194, 0.6683, 0.8384, 0.6683, 0.8706, 0.6581, 0.8896, 0.6313, 0.9075, 0.6098, 0.9096, 0.8569, 0.4438, 0.8438, 0.4438, 0.8293, 0.4438, 0.8293, 0.0001085, 0.8569, 8.402e-05, 0.1717, 0.6376, 0.1716, 0.593, 0.1847, 0.593, 0.1849, 0.6587, 0.1718, 0.6587, 0.6939, 0.6462, 0.7395, 0.6462, 0.7395, 0.779, 0.6939, 0.779, 0.8569, 0.0002593, 0.8769, 0.0, 0.8769, 0.3557, 0.8569, 0.3559, 0.5601, 0.0002252, 0.5905, 0.0, 0.5905, 0.4435, 0.5601, 0.4438, 0.3807, 0.644, 0.3448, 0.6443, 0.3448, 0.4426, 0.3807, 0.4423, 0.7865, 0.6908, 0.7866, 0.6462, 0.7997, 0.6462, 0.7996, 0.6908, 0.2193, 0.6991, 0.1883, 0.6991, 0.1883, 0.2554, 0.2193, 0.2555, 0.7373, 0.4437, 0.7089, 0.4439, 0.7089, 0.0002615, 0.7373, 2.121e-05, 0.1735, 0.9325, 0.1102, 0.9323, 0.1102, 0.7996, 0.1292, 0.7997, 0.1735, 0.7998, 0.8854, 0.7997, 0.8535, 0.7998, 0.8535, 0.444, 0.8854, 0.4439, 0.6368, 0.9651, 0.6368, 0.9472, 0.6368, 0.9096, 0.6648, 0.9096, 0.6648, 0.9651, 0.8535, 0.824, 0.8472, 0.8687, 0.7961, 0.8724, 0.8062, 0.7998, 0.01638, 0.7523, 0.01638, 0.7214, 0.06847, 0.7117, 0.06847, 0.762, 0.5245, 0.7226, 0.5196, 0.753, 0.4658, 0.753, 0.4737, 0.7037, 0.238, 0.9503, 0.244, 0.9806, 0.1982, 0.9996, 0.1883, 0.9502, 0.5882, 0.9503, 0.5882, 0.9193, 0.6368, 0.9096, 0.6368, 0.9599, 9.624e-08, 0.7929, 0.01638, 0.7523, 0.06847, 0.762, 0.04186, 0.828, 0.548, 0.6869, 0.5245, 0.7226, 0.4737, 0.7037, 0.512, 0.6456, 0.244, 0.9199, 0.238, 0.9503, 0.1883, 0.9502, 0.1982, 0.9009, 0.5245, 0.7833, 0.548, 0.8188, 0.512, 0.86, 0.4737, 0.8023, 0.8472, 0.8687, 0.8535, 0.8987, 0.8062, 0.9211, 0.7961, 0.8724, 0.9955, 0.852, 0.9957, 0.898, 0.9472, 0.8978, 0.947, 0.8518, 0.0001897, 0.9495, 0.0, 0.9007, 0.04851, 0.9007, 0.0487, 0.9495, 0.8984, 0.938, 0.8985, 0.8878, 0.947, 0.8878, 0.9469, 0.9381, 0.9513, 0.0746, 0.9515, 1.659e-05, 1.0, 0.0, 0.9998, 0.07458, 0.9957, 0.7773, 0.9955, 0.852, 0.947, 0.8518, 0.9472, 0.7772, 0.4658, 0.9317, 0.4662, 0.8601, 0.5147, 0.86, 0.5143, 0.9317, 0.9515, 0.1208, 0.9513, 0.0746, 0.9998, 0.07458, 1.0, 0.1208, 0.9513, 0.1957, 0.9514, 0.1209, 0.9999, 0.1208, 0.9998, 0.1957, 0.4662, 0.981, 0.4658, 0.9317, 0.5143, 0.9317, 0.5147, 0.981, 0.8985, 0.9838, 0.8984, 0.938, 0.9469, 0.9381, 0.947, 0.9838, 0.0, 0.9007, 0.0001896, 0.828, 0.0487, 0.828, 0.04851, 0.9007, 0.9514, 0.2406, 0.9513, 0.1957, 0.9998, 0.1957, 0.9999, 0.2405, 0.9072, 0.4175, 0.8569, 0.4306, 0.8569, 0.3559, 0.9072, 0.3716, 0.905, 0.4021, 0.9072, 0.4234, 0.9072, 0.3561, 0.9557, 0.3559, 0.9557, 0.4232, 0.07199, 0.1179, 0.07199, 0.1395, 0.007341, 0.1783, 0.0, 0.1038, 0.07199, 0.1395, 0.08716, 0.1678, 0.03531, 0.2201, 0.007341, 0.1783, 0.08716, 0.1678, 0.1051, 0.1799, 0.1014, 0.2554, 0.03531, 0.2201, 0.1051, 0.1799, 0.1263, 0.1841, 0.1517, 0.2554, 0.1014, 0.2554, 0.1263, 0.1841, 0.1476, 0.1799, 0.1517, 0.2554, 0.1476, 0.1799, 0.1655, 0.1678, 0.1982, 0.2361, 0.1517, 0.2554, 0.1655, 0.1678, 0.1775, 0.1499, 0.2457, 0.1783, 0.1982, 0.2361, 0.1775, 0.1499, 0.1807, 0.1395, 0.1807, 0.1179, 0.253, 0.1038, 0.2457, 0.1783, 0.1807, 0.1179, 0.1724, 0.0979, 0.2338, 0.0573, 0.253, 0.1038, 0.1724, 0.0979, 0.1571, 0.08262, 0.1982, 0.02173, 0.2338, 0.0573, 0.1571, 0.08262, 0.1263, 0.07329, 0.1265, 0.0, 0.1982, 0.02173, 0.1263, 0.07329, 0.1051, 0.0775, 0.07716, 0.009815, 0.1265, 0.0, 0.1051, 0.0775, 0.08026, 0.0979, 0.01926, 0.0573, 0.07716, 0.009815, 0.08026, 0.0979, 0.07199, 0.1179, 0.0, 0.1038, 0.01926, 0.0573])
me_cylinder.use_remesh_preserve_volume = False
me_cylinder.use_remesh_preserve_attributes = False
me_cylinder.use_mirror_vertex_groups = False
me_cylinder.update()
arm_armature = bpy.data.armatures.new('Armature')  # bones are not reproduced

# ---- objects
ob_tank1 = bpy.data.objects.new('Tank1', None)
ob_wheels = bpy.data.objects.new('Wheels', me_wheels)
ob_turretbase = bpy.data.objects.new('TurretBase', me_turretbasemesh)
ob_base = bpy.data.objects.new('Base', me_basemesh)
ob_armature = bpy.data.objects.new('Armature', arm_armature)
ob_muzzle = bpy.data.objects.new('Muzzle', me_cylinder)

# ---- transforms, parenting, visibility, modifiers, constraints
ob_tank1.location = (0.0, 0.0, 0.0)
ob_tank1.rotation_euler = (0.0, -0.0, -1.571)
ob_tank1.scale = (1.354, 1.354, 1.354)
ob_tank1.empty_image_offset = (0.0, 0.0)
ob_tank1.lineart.crease_threshold = 0.0
ob_wheels.parent = ob_tank1
ob_wheels.location = (5.874e-05, 0.0914, -1.142)
ob_wheels.lineart.crease_threshold = 0.0
ob_turretbase.parent = ob_tank1
ob_turretbase.location = (5.873e-05, -0.2436, 0.004189)
ob_turretbase.lineart.crease_threshold = 0.0
ob_base.parent = ob_tank1
ob_base.location = (0.0, 0.3908, -0.4071)
ob_base.lineart.crease_threshold = 0.0
_vg = ob_base.vertex_groups.new(name='EdgesSide')
ob_armature.parent = ob_tank1
ob_armature.location = (0.0, 0.0, 0.0)
ob_armature.lineart.crease_threshold = 0.0
ob_muzzle.parent = ob_armature
ob_muzzle.location = (-5.266e-18, 1.475, 0.1549)
ob_muzzle.rotation_euler = (-1.57, -2.22e-16, 2.219e-16)
ob_muzzle.scale = (0.1097, 0.1097, 0.4246)
ob_muzzle.lineart.crease_threshold = 0.0
_vg = ob_muzzle.vertex_groups.new(name='Bone')
_vg.add([0, 1, 2, 3, 4, 5, 6, 7, 8, 9, 10, 11, 12, 13, 14, 15, 16, 17, 18, 19, 20, 21, 22, 23, 24, 25, 26, 27, 28, 29, 30, 31, 32, 33, 34, 35, 36, 37, 38, 39, 40, 41, 42, 43, 44, 45, 46, 47, 48, 49, 50, 51, 52, 53, 54, 55, 56, 57, 58, 59, 60, 61, 62, 63, 64, 65, 66, 67, 68, 69, 70, 71, 72, 73, 74, 75, 76, 77, 78, 79, 80, 81, 82, 83, 84, 85, 86, 87, 88, 89, 90, 91, 92, 93, 94, 95, 96, 97, 98, 99, 100, 101, 102, 103, 104, 105, 106, 107, 108, 109, 110, 111, 112, 113, 114, 115, 116, 117, 118, 119, 120, 121, 122, 123, 124, 125, 126, 127, 128, 129, 130, 131, 132, 133, 134, 135, 136, 137, 138, 139, 140, 141, 142, 143, 144, 145, 146, 147, 148, 149, 150, 151, 152, 153, 154, 155, 156, 157, 158, 159, 160, 161, 162, 163, 164, 165, 166, 167, 168, 169, 170, 171, 172, 173, 174, 175, 176, 177, 178, 179, 180, 181, 182, 183, 184, 185, 186, 187, 188, 189, 190, 191, 192, 193, 194, 195, 196, 197, 198, 199, 200, 201, 202, 203, 204, 205, 206, 207, 208, 209, 210, 211, 212, 213, 214, 215, 216, 217, 218, 219, 220, 221, 222, 223, 224, 225, 226, 227, 228, 229, 230, 231, 232, 233, 234, 235], 1.0, 'REPLACE')
_m = ob_muzzle.modifiers.new('Armature', 'ARMATURE')
_m.object = ob_armature

# ---- collection membership
col_collection_1.objects.link(ob_tank1)
col_collection_1.objects.link(ob_wheels)
col_collection_1.objects.link(ob_turretbase)
col_collection_1.objects.link(ob_base)
col_collection_1.objects.link(ob_armature)
col_collection_1.objects.link(ob_muzzle)

# ---- scene / render settings (as saved in the file)
scene.frame_start = 1; scene.frame_end = 250; scene.frame_set(1)
scene.render.engine = 'BLENDER_EEVEE_NEXT'
scene.render.resolution_percentage = 50
scene.render.dither_intensity = 0.0
scene.cycles.use_denoising = False
scene.cycles.samples = 128
scene.cycles.sampling_pattern = 'TABULATED_SOBOL'
scene.cycles.light_sampling_threshold = 0.0
scene.cycles.use_adaptive_sampling = False
scene.cycles.use_light_tree = False
scene.cycles.blur_glossy = 0.0
scene.cycles.sample_clamp_indirect = 0.0
scene.view_settings.view_transform = 'Standard'
bpy.context.view_layer.update()

# ---- added for rendering (the .blend has no active camera and no usable light): camera, sun
cam_auto = bpy.data.cameras.new('AutoCamera')
cam_auto.lens = 50.0
cam_auto.sensor_width = 36.0
cam_auto.clip_end = 1000.0
ob_auto_camera = bpy.data.objects.new('AutoCamera', cam_auto)
scene.collection.objects.link(ob_auto_camera)
ob_auto_camera.location = (13.2411, -14.916, 9.69652)
ob_auto_camera.rotation_euler = (1.09748, -7.21219e-08, 0.694738)
scene.camera = ob_auto_camera
light_auto_sun = bpy.data.lights.new('AutoSun', 'SUN')
light_auto_sun.energy = 3.0
light_auto_sun.angle = 0.0523599
ob_auto_sun = bpy.data.objects.new('AutoSun', light_auto_sun)
scene.collection.objects.link(ob_auto_sun)
ob_auto_sun.rotation_euler = (0.872665, 0.174533, 0.523599)
bpy.context.view_layer.update()
